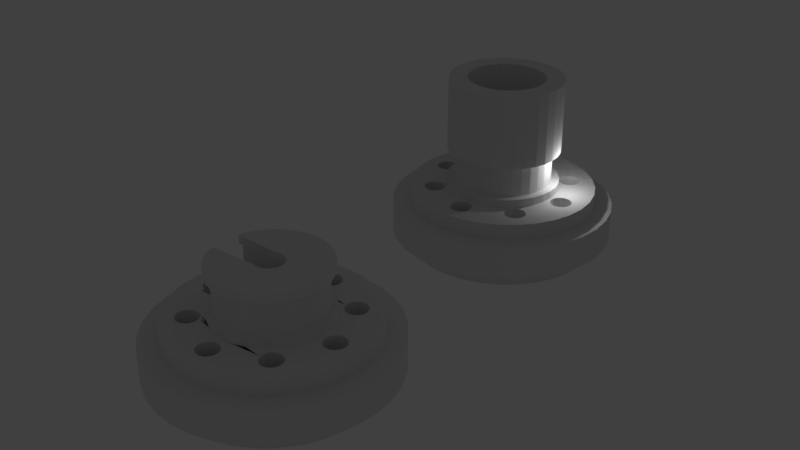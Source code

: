 # Source: back_axis.blend  (saved by Blender 2.79.0; exported with 4.5.12 LTS)
import bpy
from mathutils import Matrix  # noqa: F401  (used for matrix-valued properties, if any)

bpy.ops.wm.read_factory_settings(use_empty=True)
scene = bpy.context.scene
scene.name = 'Scene'

# ---- collections
col_collection_1 = bpy.data.collections.new('Collection 1'); scene.collection.children.link(col_collection_1)
col_collection_10 = bpy.data.collections.new('Collection 10'); scene.collection.children.link(col_collection_10)
col_collection_10.hide_render = True
col_collection_10.hide_viewport = True

# ---- world
world_world = bpy.data.worlds.new('World'); scene.world = world_world
world_world.color = (0.05088, 0.05088, 0.05088)
world_world.use_sun_shadow = False
world_world.sun_shadow_jitter_overblur = 0.0
world_world.cycles.sampling_method = 'MANUAL'

# ---- lights
light_lamp = bpy.data.lights.new('Lamp', 'POINT')
light_lamp.transmission_factor = 0.0
light_lamp.cutoff_distance = 30.0
light_lamp.energy = 100.0
light_lamp.shadow_buffer_clip_start = 1.001
light_lamp.shadow_soft_size = 0.1
light_lamp.shadow_maximum_resolution = 0.006
light_lamp.use_absolute_resolution = True

# ---- meshes
me_cylinder = bpy.data.meshes.new('Cylinder')
me_cylinder.from_pydata([(0.9071, -0.6061, 0.8571), (0.9071, -0.6061, 0.2857), (0.0, 1.091, 0.2857), (0.0, 1.091, 0.8571), (-0.2128, 1.07, 0.2857), (-0.2128, 1.07, 0.8571), (-0.4175, 1.008, 0.2857), (-0.4175, 1.008, 0.8571), (-1.008, -0.4175, 0.8571), (-1.008, -0.4175, 0.2857), (-0.9071, -0.6061, 0.8571), (-0.9071, -0.6061, 0.2857), (-0.7714, -0.7714, 0.8571), (-0.7714, -0.7714, 0.2857), (-0.2128, -1.07, 0.8571), (-0.2128, -1.07, 0.2857), (-3.555e-07, -1.091, 0.8571), (-3.555e-07, -1.091, 0.2857), (-0.4175, -1.008, 0.8571), (-0.4175, -1.008, 0.2857), (1.07, 0.2128, 0.2857), (1.07, 0.2128, 0.8571), (0.6061, 0.9071, 0.2857), (0.6061, 0.9071, 0.8571), (1.091, 8.236e-08, 0.8571), (1.091, 8.236e-08, 0.2857), (1.008, 0.4175, 0.2857), (1.008, 0.4175, 0.8571), (0.2128, -1.07, 0.2857), (0.2128, -1.07, 0.8571), (-0.7714, 0.7714, 0.2857), (-0.7714, 0.7714, 0.8571), (-0.6061, 0.9071, 0.2857), (-0.6061, 0.9071, 0.8571), (-0.9071, 0.6061, 0.2857), (-0.9071, 0.6061, 0.8571), (1.07, -0.2128, 0.8571), (1.07, -0.2128, 0.2857), (0.6061, -0.9071, 0.2857), (0.6061, -0.9071, 0.8571), (0.7714, -0.7714, 0.8571), (0.7714, -0.7714, 0.2857), (1.008, -0.4175, 0.8571), (1.008, -0.4175, 0.2857), (-0.6061, -0.9071, 0.8571), (-0.6061, -0.9071, 0.2857), (0.7714, 0.7714, 0.2857), (0.7714, 0.7714, 0.8571), (0.4175, -1.008, 0.2857), (0.4175, -1.008, 0.8571), (0.9071, 0.6061, 0.2857), (0.9071, 0.6061, 0.8571), (-1.008, 0.4175, 0.2857), (-1.008, 0.4175, 0.8571), (0.4175, 1.008, 0.2857), (0.4175, 1.008, 0.8571), (0.2128, 1.07, 0.2857), (0.2128, 1.07, 0.8571), (-1.603, -0.3145, -0.2155), (-1.603, 0.3145, -0.2155), (-0.1697, -0.254, -0.3571), (-0.1697, 0.254, -0.3571), (0.0, 0.3055, -0.3571), (0.05959, 0.2996, -0.3571), (0.1169, 0.2822, -0.3571), (0.1697, 0.254, -0.3571), (0.216, 0.216, -0.3571), (0.254, 0.1697, -0.3571), (0.2822, 0.1169, -0.3571), (0.2996, 0.05959, -0.3571), (0.3055, 2.306e-08, -0.3571), (0.2996, -0.05959, -0.3571), (0.2822, -0.1169, -0.3571), (0.254, -0.1697, -0.3571), (0.216, -0.216, -0.3571), (0.1697, -0.254, -0.3571), (0.1169, -0.2822, -0.3571), (0.05959, -0.2996, -0.3571), (-9.953e-08, -0.3055, -0.3571), (-0.05959, -0.2996, -0.3571), (-0.1169, -0.2822, -0.3571), (-0.216, -0.216, -0.3571), (-0.254, -0.1697, -0.3571), (-0.2822, -0.1169, -0.3571), (-0.2996, -0.05959, -0.3571), (-0.3055, 2.949e-07, -0.3571), (-0.2996, 0.05959, -0.3571), (-0.2822, 0.1169, -0.3571), (-0.254, 0.1697, -0.3571), (-0.216, 0.216, -0.3571), (-0.1169, 0.2822, -0.3571), (-0.05959, 0.2996, -0.3571), (0.0, 1.2, 1.0), (0.2361, 1.177, 1.0), (0.463, 1.109, 1.0), (0.6722, 0.9978, 1.0), (0.8556, 0.8485, 1.0), (1.006, 0.6667, 1.0), (1.118, 0.4592, 1.0), (1.187, 0.2341, 1.0), (1.21, 1.144e-06, 1.0), (1.187, -0.2341, 1.0), (1.118, -0.4592, 1.0), (1.006, -0.6667, 1.0), (0.8556, -0.8485, 1.0), (0.6722, -0.9978, 1.0), (0.463, -1.109, 1.0), (0.2361, -1.177, 1.0), (-3.943e-07, -1.2, 1.0), (-0.2361, -1.177, 1.0), (-0.463, -1.109, 1.0), (-0.6722, -0.9978, 1.0), (-0.8556, -0.8485, 1.0), (-1.006, -0.6667, 1.0), (-1.118, -0.4592, 1.0), (-1.118, 0.4592, 1.0), (-1.006, 0.6667, 1.0), (-0.8556, 0.8485, 1.0), (-0.6722, 0.9978, 1.0), (-0.463, 1.109, 1.0), (-0.2361, 1.177, 1.0), (0.0, 2.491, -0.7143), (0.0, 2.491, -0.1429), (0.486, 2.443, -0.7143), (0.486, 2.443, -0.1429), (0.9532, 2.301, -0.7143), (0.9532, 2.301, -0.1429), (1.384, 2.071, -0.7143), (1.384, 2.071, -0.1429), (1.761, 1.761, -0.7143), (1.761, 1.761, -0.1429), (2.071, 1.384, -0.7143), (2.071, 1.384, -0.1429), (2.301, 0.9532, -0.7143), (2.301, 0.9532, -0.1429), (2.443, 0.486, -0.7143), (2.443, 0.486, -0.1429), (2.491, 1.881e-07, -0.7143), (2.491, 1.881e-07, -0.1429), (2.443, -0.486, -0.7143), (2.443, -0.486, -0.1429), (2.301, -0.9532, -0.7143), (2.301, -0.9532, -0.1429), (2.071, -1.384, -0.7143), (2.071, -1.384, -0.1429), (1.761, -1.761, -0.7143), (1.761, -1.761, -0.1429), (1.384, -2.071, -0.7143), (1.384, -2.071, -0.1429), (0.9532, -2.301, -0.7143), (0.9532, -2.301, -0.1429), (0.486, -2.443, -0.7143), (0.486, -2.443, -0.1429), (-8.116e-07, -2.491, -0.7143), (-8.116e-07, -2.491, -0.1429), (-0.486, -2.443, -0.7143), (-0.486, -2.443, -0.1429), (-0.9532, -2.301, -0.7143), (-0.9532, -2.301, -0.1429), (-1.384, -2.071, -0.7143), (-1.384, -2.071, -0.1429), (-1.761, -1.761, -0.7143), (-1.761, -1.761, -0.1429), (-2.071, -1.384, -0.7143), (-2.071, -1.384, -0.1429), (-2.301, -0.9532, -0.7143), (-2.301, -0.9532, -0.1429), (-2.443, -0.486, -0.7143), (-2.443, -0.486, -0.1429), (-2.491, 2.405e-06, -0.7143), (-2.491, 2.405e-06, -0.1429), (-2.443, 0.486, -0.7143), (-2.443, 0.486, -0.1429), (-2.301, 0.9532, -0.7143), (-2.301, 0.9532, -0.1429), (-2.071, 1.384, -0.7143), (-2.071, 1.384, -0.1429), (-1.761, 1.761, -0.7143), (-1.761, 1.761, -0.1429), (-1.384, 2.071, -0.7143), (-1.384, 2.071, -0.1429), (-0.9532, 2.301, -0.7143), (-0.9532, 2.301, -0.1429), (-0.4859, 2.443, -0.7143), (-0.4859, 2.443, -0.1429), (0.0, 2.091, -1.0), (0.0, 2.091, 0.1429), (0.4079, 2.051, -1.0), (0.4079, 2.051, 0.1429), (0.8002, 1.932, -1.0), (0.8002, 1.932, 0.1429), (1.162, 1.739, -1.0), (1.162, 1.739, 0.1429), (1.478, 1.478, -1.0), (1.478, 1.478, 0.1429), (1.739, 1.162, -1.0), (1.739, 1.162, 0.1429), (1.932, 0.8002, -1.0), (1.932, 0.8002, 0.1429), (2.051, 0.4079, -1.0), (2.051, 0.4079, 0.1429), (2.091, 1.579e-07, -1.0), (2.091, 1.579e-07, 0.1429), (2.051, -0.4079, -1.0), (2.051, -0.4079, 0.1429), (1.932, -0.8002, -1.0), (1.932, -0.8002, 0.1429), (1.739, -1.162, -1.0), (1.739, -1.162, 0.1429), (1.478, -1.478, -1.0), (1.478, -1.478, 0.1429), (1.162, -1.739, -1.0), (1.162, -1.739, 0.1429), (0.8002, -1.932, -1.0), (0.8002, -1.932, 0.1429), (0.4079, -2.051, -1.0), (0.4079, -2.051, 0.1429), (-6.813e-07, -2.091, -1.0), (-6.813e-07, -2.091, 0.1429), (-0.4079, -2.051, -1.0), (-0.4079, -2.051, 0.1429), (-0.8002, -1.932, -1.0), (-0.8002, -1.932, 0.1429), (-1.162, -1.739, -1.0), (-1.162, -1.739, 0.1429), (-1.478, -1.478, -1.0), (-1.478, -1.478, 0.1429), (-1.739, -1.162, -1.0), (-1.739, -1.162, 0.1429), (-1.932, -0.8002, -1.0), (-1.932, -0.8002, 0.1429), (-2.051, -0.4079, -1.0), (-2.051, -0.4079, 0.1429), (-2.091, 2.019e-06, -1.0), (-2.091, 2.019e-06, 0.1429), (-2.051, 0.4079, -1.0), (-2.051, 0.4079, 0.1429), (-1.932, 0.8002, -1.0), (-1.932, 0.8002, 0.1429), (-1.739, 1.162, -1.0), (-1.739, 1.162, 0.1429), (-1.478, 1.478, -1.0), (-1.478, 1.478, 0.1429), (-1.162, 1.739, -1.0), (-1.162, 1.739, 0.1429), (-0.8002, 1.932, -1.0), (-0.8002, 1.932, 0.1429), (-0.4079, 2.051, -1.0), (-0.4079, 2.051, 0.1429), (2.091, 1.579e-07, -0.7143), (2.051, 0.4079, -0.7143), (-2.051, -0.4079, -0.7143), (-1.932, -0.8002, -0.7143), (0.8002, -1.932, -0.7143), (0.4079, -2.051, -0.7143), (-6.813e-07, -2.091, -0.7143), (2.051, -0.4079, -0.7143), (1.932, -0.8002, -0.7143), (1.739, -1.162, -0.7143), (1.478, -1.478, -0.7143), (1.162, -1.739, -0.7143), (1.478, -1.478, -0.1429), (0.8002, -1.932, -0.1429), (0.4079, -2.051, -0.1429), (-6.813e-07, -2.091, -0.1429), (1.162, -1.739, -0.1429), (-0.4079, -2.051, -0.7143), (-0.8002, -1.932, -0.7143), (-1.162, -1.739, -0.7143), (-1.739, -1.162, -0.7143), (-1.478, -1.478, -0.7143), (-1.932, 0.8002, -0.1429), (-2.051, 0.4079, -0.1429), (1.932, -0.8002, -0.1429), (1.739, -1.162, -0.1429), (-0.4079, -2.051, -0.1429), (-0.8002, -1.932, -0.1429), (-1.162, -1.739, -0.1429), (-2.091, 2.019e-06, -0.1429), (-2.051, -0.4079, -0.1429), (-1.932, -0.8002, -0.1429), (-1.478, -1.478, -0.1429), (-1.739, -1.162, -0.1429), (2.051, 0.4079, -0.1429), (1.932, 0.8002, -0.1429), (1.478, 1.478, -0.1429), (1.739, 1.162, -0.1429), (2.091, 1.579e-07, -0.1429), (0.4079, 2.051, -0.1429), (0.8002, 1.932, -0.1429), (1.162, 1.739, -0.1429), (-1.739, 1.162, -0.1429), (2.051, -0.4079, -0.1429), (0.0, 2.091, -0.1429), (-0.8002, 1.932, -0.1429), (-1.162, 1.739, -0.1429), (-1.478, 1.478, -0.1429), (-0.4079, 2.051, -0.7143), (0.0, 2.091, -0.7143), (-0.8002, 1.932, -0.7143), (1.932, 0.8002, -0.7143), (-2.091, 2.019e-06, -0.7143), (-0.4079, 2.051, -0.1429), (-1.162, 1.739, -0.7143), (-1.739, 1.162, -0.7143), (-1.932, 0.8002, -0.7143), (-2.051, 0.4079, -0.7143), (0.4079, 2.051, -0.7143), (0.8002, 1.932, -0.7143), (1.162, 1.739, -0.7143), (1.478, 1.478, -0.7143), (1.739, 1.162, -0.7143), (-1.478, 1.478, -0.7143), (1.187, -0.2341, 0.1429), (1.21, 1.144e-06, 0.1429), (1.187, 0.2341, 0.1429), (1.118, -0.4592, 0.1429), (1.006, -0.6667, 0.1429), (0.8556, -0.8485, 0.1429), (0.6722, -0.9978, 0.1429), (0.2361, -1.177, 0.1429), (0.463, -1.109, 0.1429), (-3.943e-07, -1.2, 0.1429), (-0.2361, -1.177, 0.1429), (-0.6722, -0.9978, 0.1429), (-0.463, -1.109, 0.1429), (-1.118, -0.4592, 0.1429), (-1.006, -0.6667, 0.1429), (-0.8556, -0.8485, 0.1429), (1.118, 0.4592, 0.1429), (1.006, 0.6667, 0.1429), (-1.118, 0.4592, 0.1429), (0.8556, 0.8485, 0.1429), (-1.006, 0.6667, 0.1429), (-0.8556, 0.8485, 0.1429), (0.6722, 0.9978, 0.1429), (0.463, 1.109, 0.1429), (-0.6722, 0.9978, 0.1429), (0.2361, 1.177, 0.1429), (-0.463, 1.109, 0.1429), (-0.2361, 1.177, 0.1429), (0.0, 1.2, 0.1429), (0.254, -0.1697, 1.0), (0.0, 0.3055, 1.0), (-0.05959, 0.2996, 1.0), (-0.1377, 0.2874, 1.0), (-0.05959, -0.2996, 1.0), (-9.953e-08, -0.3055, 1.0), (-0.1377, -0.2874, 1.0), (0.2996, 0.05959, 1.0), (0.1697, 0.254, 1.0), (0.3055, 2.306e-08, 1.0), (0.2822, 0.1169, 1.0), (0.05959, -0.2996, 1.0), (0.2996, -0.05959, 1.0), (0.1697, -0.254, 1.0), (0.216, -0.216, 1.0), (0.2822, -0.1169, 1.0), (0.216, 0.216, 1.0), (0.1169, -0.2822, 1.0), (0.254, 0.1697, 1.0), (0.1169, 0.2822, 1.0), (0.05959, 0.2996, 1.0), (1.76, -0.1313, -1.0), (1.76, -0.1313, 0.1429), (1.564, 0.2364, 0.1429), (1.564, 0.2364, -1.0), (1.518, 0.2318, 0.1429), (1.518, 0.2318, -1.0), (1.473, 0.2184, 0.1429), (1.473, 0.2184, -1.0), (1.345, -0.09045, -1.0), (1.345, -0.09045, 0.1429), (1.367, -0.1313, -1.0), (1.367, -0.1313, 0.1429), (1.332, -0.04611, -1.0), (1.332, -0.04611, 0.1429), (1.397, -0.1671, -1.0), (1.397, -0.1671, 0.1429), (1.518, -0.2318, -1.0), (1.518, -0.2318, 0.1429), (1.564, -0.2364, -1.0), (1.564, -0.2364, 0.1429), (1.473, -0.2184, -1.0), (1.473, -0.2184, 0.1429), (1.795, 0.04611, -1.0), (1.795, 0.04611, 0.1429), (1.695, 0.1965, 0.1429), (1.695, 0.1965, -1.0), (1.8, 1.784e-08, -1.0), (1.8, 1.784e-08, 0.1429), (1.782, 0.09045, 0.1429), (1.782, 0.09045, -1.0), (1.61, -0.2318, -1.0), (1.61, -0.2318, 0.1429), (1.397, 0.1671, 0.1429), (1.397, 0.1671, -1.0), (1.432, 0.1965, 0.1429), (1.432, 0.1965, -1.0), (1.367, 0.1313, 0.1429), (1.367, 0.1313, -1.0), (1.795, -0.04611, -1.0), (1.795, -0.04611, 0.1429), (1.695, -0.1965, -1.0), (1.695, -0.1965, 0.1429), (1.731, -0.1671, -1.0), (1.731, -0.1671, 0.1429), (1.782, -0.09045, -1.0), (1.782, -0.09045, 0.1429), (1.327, 2.282e-07, -1.0), (1.327, 2.282e-07, 0.1429), (1.432, -0.1965, -1.0), (1.432, -0.1965, 0.1429), (1.332, 0.04611, -1.0), (1.332, 0.04611, 0.1429), (1.731, 0.1671, 0.1429), (1.731, 0.1671, -1.0), (1.654, -0.2184, -1.0), (1.654, -0.2184, 0.1429), (1.76, 0.1313, 0.1429), (1.76, 0.1313, -1.0), (1.345, 0.09045, -1.0), (1.345, 0.09045, 0.1429), (1.654, 0.2184, 0.1429), (1.654, 0.2184, -1.0), (1.61, 0.2318, 0.1429), (1.61, 0.2318, -1.0), (0.1965, -1.695, -1.0), (0.1965, -1.695, 0.1429), (0.0, -1.327, -1.0), (0.0, -1.327, 0.1429), (-0.04611, -1.332, -1.0), (-0.04611, -1.332, 0.1429), (-0.09045, -1.345, -1.0), (-0.09045, -1.345, 0.1429), (-0.2184, -1.654, -1.0), (-0.2184, -1.654, 0.1429), (-0.1965, -1.695, -1.0), (-0.1965, -1.695, 0.1429), (-0.2318, -1.61, -1.0), (-0.2318, -1.61, 0.1429), (-0.1671, -1.731, -1.0), (-0.1671, -1.731, 0.1429), (-0.04611, -1.795, -1.0), (-0.04611, -1.795, 0.1429), (-7.702e-08, -1.8, -1.0), (-7.702e-08, -1.8, 0.1429), (-0.09045, -1.782, -1.0), (-0.09045, -1.782, 0.1429), (0.2318, -1.518, -1.0), (0.2318, -1.518, 0.1429), (0.1313, -1.367, -1.0), (0.1313, -1.367, 0.1429), (0.2364, -1.564, -1.0), (0.2364, -1.564, 0.1429), (0.2184, -1.473, -1.0), (0.2184, -1.473, 0.1429), (0.04611, -1.795, -1.0), (0.04611, -1.795, 0.1429), (-0.1671, -1.397, -1.0), (-0.1671, -1.397, 0.1429), (-0.1313, -1.367, -1.0), (-0.1313, -1.367, 0.1429), (-0.1965, -1.432, -1.0), (-0.1965, -1.432, 0.1429), (0.2318, -1.61, -1.0), (0.2318, -1.61, 0.1429), (0.1313, -1.76, -1.0), (0.1313, -1.76, 0.1429), (0.1671, -1.731, -1.0), (0.1671, -1.731, 0.1429), (0.2184, -1.654, -1.0), (0.2184, -1.654, 0.1429), (-0.2364, -1.564, -1.0), (-0.2364, -1.564, 0.1429), (-0.1313, -1.76, -1.0), (-0.1313, -1.76, 0.1429), (-0.2318, -1.518, -1.0), (-0.2318, -1.518, 0.1429), (0.1671, -1.397, -1.0), (0.1671, -1.397, 0.1429), (0.09045, -1.782, -1.0), (0.09045, -1.782, 0.1429), (0.1965, -1.432, -1.0), (0.1965, -1.432, 0.1429), (-0.2184, -1.473, -1.0), (-0.2184, -1.473, 0.1429), (0.09045, -1.345, -1.0), (0.09045, -1.345, 0.1429), (0.04611, -1.332, -1.0), (0.04611, -1.332, 0.1429), (-1.367, -0.1313, -1.0), (-1.564, 0.2364, -1.0), (-1.61, 0.2318, -1.0), (-1.61, 0.2318, 0.1429), (-1.654, 0.2184, -1.0), (-1.654, 0.2184, 0.1429), (-1.782, -0.09045, -1.0), (-1.782, -0.09045, 0.1429), (-1.76, -0.1313, -1.0), (-1.76, -0.1313, 0.1429), (-1.795, -0.04611, -1.0), (-1.795, -0.04611, 0.1429), (-1.731, -0.1671, -1.0), (-1.731, -0.1671, 0.1429), (-1.61, -0.2318, -1.0), (-1.61, -0.2318, 0.1429), (-1.564, -0.2364, -1.0), (-1.654, -0.2184, -1.0), (-1.654, -0.2184, 0.1429), (-1.332, 0.04611, -1.0), (-1.432, 0.1965, -1.0), (-1.327, 1.784e-08, -1.0), (-1.345, 0.09045, -1.0), (-1.518, -0.2318, -1.0), (-1.731, 0.1671, -1.0), (-1.731, 0.1671, 0.1429), (-1.695, 0.1965, -1.0), (-1.695, 0.1965, 0.1429), (-1.76, 0.1313, -1.0), (-1.76, 0.1313, 0.1429), (-1.332, -0.04611, -1.0), (-1.432, -0.1965, -1.0), (-1.397, -0.1671, -1.0), (-1.345, -0.09045, -1.0), (-1.8, 2.282e-07, -1.0), (-1.8, 2.282e-07, 0.1429), (-1.695, -0.1965, -1.0), (-1.695, -0.1965, 0.1429), (-1.795, 0.04611, -1.0), (-1.795, 0.04611, 0.1429), (-1.397, 0.1671, -1.0), (-1.473, -0.2184, -1.0), (-1.367, 0.1313, -1.0), (-1.782, 0.09045, -1.0), (-1.782, 0.09045, 0.1429), (-1.473, 0.2184, -1.0), (-1.518, 0.2318, -1.0), (0.1965, 1.432, -1.0), (0.1965, 1.432, 0.1429), (0.0, 1.8, -1.0), (0.0, 1.8, 0.1429), (-0.04611, 1.795, -1.0), (-0.04611, 1.795, 0.1429), (-0.09045, 1.782, -1.0), (-0.09045, 1.782, 0.1429), (-0.2184, 1.473, -1.0), (-0.2184, 1.473, 0.1429), (-0.1965, 1.432, -1.0), (-0.1965, 1.432, 0.1429), (-0.2318, 1.518, -1.0), (-0.2318, 1.518, 0.1429), (-0.1671, 1.397, -1.0), (-0.1671, 1.397, 0.1429), (-0.04611, 1.332, -1.0), (-0.04611, 1.332, 0.1429), (-7.702e-08, 1.327, -1.0), (-7.702e-08, 1.327, 0.1429), (-0.09045, 1.345, -1.0), (-0.09045, 1.345, 0.1429), (0.2318, 1.61, -1.0), (0.2318, 1.61, 0.1429), (0.1313, 1.76, -1.0), (0.1313, 1.76, 0.1429), (0.2364, 1.564, -1.0), (0.2364, 1.564, 0.1429), (0.2184, 1.654, -1.0), (0.2184, 1.654, 0.1429), (0.04611, 1.332, -1.0), (0.04611, 1.332, 0.1429), (-0.1671, 1.731, -1.0), (-0.1671, 1.731, 0.1429), (-0.1313, 1.76, -1.0), (-0.1313, 1.76, 0.1429), (-0.1965, 1.695, -1.0), (-0.1965, 1.695, 0.1429), (0.2318, 1.518, -1.0), (0.2318, 1.518, 0.1429), (0.1313, 1.367, -1.0), (0.1313, 1.367, 0.1429), (0.1671, 1.397, -1.0), (0.1671, 1.397, 0.1429), (0.2184, 1.473, -1.0), (0.2184, 1.473, 0.1429), (-0.2364, 1.564, -1.0), (-0.2364, 1.564, 0.1429), (-0.1313, 1.367, -1.0), (-0.1313, 1.367, 0.1429), (-0.2318, 1.61, -1.0), (-0.2318, 1.61, 0.1429), (0.1671, 1.731, -1.0), (0.1671, 1.731, 0.1429), (0.09045, 1.345, -1.0), (0.09045, 1.345, 0.1429), (0.1965, 1.695, -1.0), (0.1965, 1.695, 0.1429), (-0.2184, 1.654, -1.0), (-0.2184, 1.654, 0.1429), (0.09045, 1.782, -1.0), (0.09045, 1.782, 0.1429), (0.04611, 1.795, -1.0), (0.04611, 1.795, 0.1429), (1.287, 0.9596, -1.0), (1.287, 0.9596, 0.1429), (1.091, 1.327, 0.1429), (1.091, 1.327, -1.0), (1.045, 1.323, 0.1429), (1.045, 1.323, -1.0), (1.0, 1.309, 0.1429), (1.0, 1.309, -1.0), (0.8725, 1.0, -1.0), (0.8725, 1.0, 0.1429), (0.8944, 0.9596, -1.0), (0.8944, 0.9596, 0.1429), (0.8591, 1.045, 0.1429), (0.8591, 1.045, -1.0), (0.9238, 0.9238, 0.1429), (0.9238, 0.9238, -1.0), (1.045, 0.8591, 0.1429), (1.045, 0.8591, -1.0), (1.091, 0.8545, -1.0), (1.091, 0.8545, 0.1429), (1.0, 0.8725, 0.1429), (1.0, 0.8725, -1.0), (1.323, 1.137, 0.1429), (1.323, 1.137, -1.0), (1.222, 1.287, -1.0), (1.222, 1.287, 0.1429), (1.327, 1.091, 0.1429), (1.327, 1.091, -1.0), (1.309, 1.181, 0.1429), (1.309, 1.181, -1.0), (1.137, 0.8591, -1.0), (1.137, 0.8591, 0.1429), (0.9238, 1.258, 0.1429), (0.9238, 1.258, -1.0), (0.9596, 1.287, 0.1429), (0.9596, 1.287, -1.0), (0.8944, 1.222, 0.1429), (0.8944, 1.222, -1.0), (1.323, 1.045, 0.1429), (1.323, 1.045, -1.0), (1.222, 0.8944, -1.0), (1.222, 0.8944, 0.1429), (1.258, 0.9238, -1.0), (1.258, 0.9238, 0.1429), (1.309, 1.0, 0.1429), (1.309, 1.0, -1.0), (0.8545, 1.091, 0.1429), (0.8545, 1.091, -1.0), (0.9596, 0.8944, 0.1429), (0.9596, 0.8944, -1.0), (0.8591, 1.137, 0.1429), (0.8591, 1.137, -1.0), (1.258, 1.258, 0.1429), (1.258, 1.258, -1.0), (1.181, 0.8725, -1.0), (1.181, 0.8725, 0.1429), (1.287, 1.222, 0.1429), (1.287, 1.222, -1.0), (0.8725, 1.181, 0.1429), (0.8725, 1.181, -1.0), (1.181, 1.309, 0.1429), (1.181, 1.309, -1.0), (1.137, 1.323, 0.1429), (1.137, 1.323, -1.0), (-0.8944, 0.9596, -1.0), (-0.8944, 0.9596, 0.1429), (-1.091, 1.327, 0.1429), (-1.091, 1.327, -1.0), (-1.137, 1.323, 0.1429), (-1.137, 1.323, -1.0), (-1.181, 1.309, 0.1429), (-1.181, 1.309, -1.0), (-1.309, 1.0, -1.0), (-1.309, 1.0, 0.1429), (-1.287, 0.9596, -1.0), (-1.287, 0.9596, 0.1429), (-1.323, 1.045, -1.0), (-1.323, 1.045, 0.1429), (-1.258, 0.9238, -1.0), (-1.258, 0.9238, 0.1429), (-1.137, 0.8591, -1.0), (-1.137, 0.8591, 0.1429), (-1.091, 0.8545, -1.0), (-1.091, 0.8545, 0.1429), (-1.181, 0.8725, -1.0), (-1.181, 0.8725, 0.1429), (-0.8591, 1.137, 0.1429), (-0.8591, 1.137, -1.0), (-0.8593, 1.138, 0.1429), (-0.8593, 1.138, -1.0), (-0.9596, 1.287, 0.1429), (-0.9596, 1.287, -1.0), (-0.8545, 1.091, 0.1429), (-0.8545, 1.091, -1.0), (-0.8725, 1.181, 0.1429), (-0.8725, 1.181, -1.0), (-1.045, 0.8591, -1.0), (-1.045, 0.8591, 0.1429), (-1.258, 1.258, 0.1429), (-1.258, 1.258, -1.0), (-1.222, 1.287, 0.1429), (-1.222, 1.287, -1.0), (-1.287, 1.222, -1.0), (-1.287, 1.222, 0.1429), (-0.8591, 1.045, -1.0), (-0.8591, 1.045, 0.1429), (-0.9596, 0.8944, -1.0), (-0.9596, 0.8944, 0.1429), (-0.9238, 0.9238, -1.0), (-0.9238, 0.9238, 0.1429), (-0.8725, 1.0, -1.0), (-0.8725, 1.0, 0.1429), (-1.327, 1.091, -1.0), (-1.327, 1.091, 0.1429), (-1.222, 0.8944, -1.0), (-1.222, 0.8944, 0.1429), (-1.323, 1.137, 0.1429), (-1.323, 1.137, -1.0), (-0.9238, 1.258, 0.1429), (-0.9238, 1.258, -1.0), (-1.0, 0.8725, -1.0), (-1.0, 0.8725, 0.1429), (-0.8944, 1.222, 0.1429), (-0.8944, 1.222, -1.0), (-1.309, 1.181, 0.1429), (-1.309, 1.181, -1.0), (-1.0, 1.309, 0.1429), (-1.0, 1.309, -1.0), (-1.319, 1.15, 0.1429), (-1.045, 1.323, 0.1429), (-1.045, 1.323, -1.0), (-1.319, 1.15, -1.0), (-0.8944, -1.222, -1.0), (-0.8944, -1.222, 0.1429), (-1.091, -0.8545, -1.0), (-1.091, -0.8545, 0.1429), (-1.137, -0.8591, -1.0), (-1.137, -0.8591, 0.1429), (-1.181, -0.8725, -1.0), (-1.181, -0.8725, 0.1429), (-1.309, -1.181, -1.0), (-1.309, -1.181, 0.1429), (-1.287, -1.222, -1.0), (-1.287, -1.222, 0.1429), (-1.323, -1.137, -1.0), (-1.323, -1.137, 0.1429), (-1.258, -1.258, -1.0), (-1.258, -1.258, 0.1429), (-1.137, -1.323, -1.0), (-1.137, -1.323, 0.1429), (-1.091, -1.327, -1.0), (-1.091, -1.327, 0.1429), (-1.181, -1.309, -1.0), (-1.181, -1.309, 0.1429), (-0.8591, -1.045, -1.0), (-0.8591, -1.045, 0.1429), (-0.9596, -0.8944, -1.0), (-0.9596, -0.8944, 0.1429), (-0.8545, -1.091, -1.0), (-0.8545, -1.091, 0.1429), (-0.8725, -1.0, -1.0), (-0.8725, -1.0, 0.1429), (-1.045, -1.323, -1.0), (-1.045, -1.323, 0.1429), (-1.258, -0.9238, -1.0), (-1.258, -0.9238, 0.1429), (-1.222, -0.8944, -1.0), (-1.222, -0.8944, 0.1429), (-1.287, -0.9596, -1.0), (-1.287, -0.9596, 0.1429), (-0.8591, -1.137, -1.0), (-0.8591, -1.137, 0.1429), (-0.9596, -1.287, -1.0), (-0.9596, -1.287, 0.1429), (-0.9238, -1.258, -1.0), (-0.9238, -1.258, 0.1429), (-0.8725, -1.181, -1.0), (-0.8725, -1.181, 0.1429), (-1.327, -1.091, -1.0), (-1.327, -1.091, 0.1429), (-1.222, -1.287, -1.0), (-1.222, -1.287, 0.1429), (-1.323, -1.045, -1.0), (-1.323, -1.045, 0.1429), (-0.9238, -0.9238, -1.0), (-0.9238, -0.9238, 0.1429), (-1.0, -1.309, -1.0), (-1.0, -1.309, 0.1429), (-0.8944, -0.9596, -1.0), (-0.8944, -0.9596, 0.1429), (-1.309, -1.0, -1.0), (-1.309, -1.0, 0.1429), (-1.0, -0.8725, -1.0), (-1.0, -0.8725, 0.1429), (-1.045, -0.8591, -1.0), (-1.045, -0.8591, 0.1429), (1.287, -1.222, 0.1429), (1.287, -1.222, -1.0), (1.091, -0.8545, -1.0), (1.091, -0.8545, 0.1429), (1.045, -0.8591, -1.0), (1.045, -0.8591, 0.1429), (1.0, -0.8725, -1.0), (1.0, -0.8725, 0.1429), (0.8725, -1.181, 0.1429), (0.8725, -1.181, -1.0), (0.8944, -1.222, 0.1429), (0.8944, -1.222, -1.0), (0.8591, -1.137, -1.0), (0.8593, -1.138, -1.0), (0.8593, -1.138, 0.1429), (0.8591, -1.137, 0.1429), (0.9238, -1.258, -1.0), (0.9238, -1.258, 0.1429), (1.045, -1.323, 0.1429), (1.045, -1.323, -1.0), (1.091, -1.327, 0.1429), (1.091, -1.327, -1.0), (1.0, -1.309, 0.1429), (1.0, -1.309, -1.0), (1.323, -1.045, -1.0), (1.323, -1.045, 0.1429), (1.222, -0.8944, -1.0), (1.222, -0.8944, 0.1429), (1.327, -1.091, -1.0), (1.327, -1.091, 0.1429), (1.309, -1.0, -1.0), (1.309, -1.0, 0.1429), (1.137, -1.323, 0.1429), (1.137, -1.323, -1.0), (0.9238, -0.9238, -1.0), (0.9238, -0.9238, 0.1429), (0.9596, -0.8944, -1.0), (0.9596, -0.8944, 0.1429), (0.8944, -0.9596, -1.0), (0.8944, -0.9596, 0.1429), (1.323, -1.137, -1.0), (1.319, -1.15, -1.0), (1.323, -1.137, 0.1429), (1.222, -1.287, 0.1429), (1.222, -1.287, -1.0), (1.258, -1.258, 0.1429), (1.258, -1.258, -1.0), (1.309, -1.181, 0.1429), (1.319, -1.15, 0.1429), (1.309, -1.181, -1.0), (0.8545, -1.091, -1.0), (0.8545, -1.091, 0.1429), (0.9596, -1.287, 0.1429), (0.9596, -1.287, -1.0), (0.8591, -1.045, -1.0), (0.8591, -1.045, 0.1429), (1.258, -0.9238, -1.0), (1.258, -0.9238, 0.1429), (1.181, -1.309, 0.1429), (1.181, -1.309, -1.0), (1.287, -0.9596, -1.0), (1.287, -0.9596, 0.1429), (0.8725, -1.0, -1.0), (0.8725, -1.0, 0.1429), (1.181, -0.8725, -1.0), (1.181, -0.8725, 0.1429), (1.137, -0.8591, -1.0), (1.137, -0.8591, 0.1429), (-1.564, 0.2364, -0.2155), (-1.518, 0.2318, -0.2155), (-1.603, 0.2325, -0.2155), (-1.432, 0.1965, -0.2155), (-1.473, 0.2184, -0.2155), (-1.345, 0.09045, -0.2155), (-1.397, 0.1671, -0.2155), (-1.367, 0.1313, -0.2155), (-1.332, 0.04611, -0.2155), (-1.332, -0.04611, -0.2155), (-1.345, -0.09045, -0.2155), (-1.327, 1.784e-08, -0.2155), (-1.367, -0.1313, -0.2155), (-1.397, -0.1671, -0.2155), (-1.432, -0.1965, -0.2155), (-1.473, -0.2184, -0.2155), (-1.564, -0.2364, -0.2155), (-1.603, -0.2325, -0.2155), (-1.518, -0.2318, -0.2155), (-1.143, -0.3133, 1.0), (-1.603, -0.3145, 0.1429), (-1.603, 0.3145, 0.1429), (-1.603, 0.2325, 0.1429), (-1.603, -0.2325, 0.1429), (-1.143, 0.3133, 0.1429), (-1.143, 0.3133, 1.0), (-1.143, -0.3133, 0.1429), (-1.006, 0.6667, 0.8571), (-1.006, 0.6667, 0.2857), (-1.118, 0.4592, 0.8571), (-1.118, 0.4592, 0.2857), (-1.143, 0.3133, 0.2857), (-1.04, 0.3106, 0.2857), (-1.04, 0.3106, 0.8571), (-1.143, 0.3133, 0.8571), (-1.04, -0.3106, 0.8571), (-1.143, -0.3133, 0.8571), (-1.118, -0.4592, 0.8571), (-1.04, -0.3106, 0.2857), (-1.143, -0.3133, 0.2857), (-1.118, -0.4592, 0.2857), (-1.006, -0.6667, 0.8571), (-1.006, -0.6667, 0.2857), (-0.8556, -0.8485, 0.8571), (0.0, 1.2, 0.8571), (-0.2361, 1.177, 0.2857), (0.0, 1.2, 0.2857), (-0.2361, 1.177, 0.8571), (-0.463, 1.109, 0.8571), (-0.463, 1.109, 0.2857), (-0.6722, 0.9978, 0.8571), (-0.6722, 0.9978, 0.2857), (-0.8556, 0.8485, 0.8571), (-0.8556, 0.8485, 0.2857), (-0.6722, -0.9978, 0.2857), (-0.8556, -0.8485, 0.2857), (-0.6722, -0.9978, 0.8571), (-0.2361, -1.177, 0.2857), (-0.2361, -1.177, 0.8571), (-0.463, -1.109, 0.2857), (-3.91e-07, -1.2, 0.8571), (-0.463, -1.109, 0.8571), (-3.91e-07, -1.2, 0.2857), (0.2361, 1.177, 0.8571), (0.2361, 1.177, 0.2857), (0.463, 1.109, 0.2857), (0.463, 1.109, 0.8571), (0.6722, 0.9978, 0.8571), (0.6722, 0.9978, 0.2857), (0.6722, -0.9978, 0.2857), (0.6722, -0.9978, 0.8571), (0.463, -1.109, 0.8571), (0.2361, -1.177, 0.2857), (0.463, -1.109, 0.2857), (0.2361, -1.177, 0.8571), (0.8556, 0.8485, 0.8571), (0.8556, 0.8485, 0.2857), (1.006, 0.6667, 0.2857), (1.006, 0.6667, 0.8571), (1.006, -0.6667, 0.8571), (1.006, -0.6667, 0.2857), (0.8556, -0.8485, 0.2857), (0.8556, -0.8485, 0.8571), (1.118, 0.4592, 0.2857), (1.118, 0.4592, 0.8571), (1.187, 0.2341, 0.2857), (1.118, -0.4592, 0.2857), (1.118, -0.4592, 0.8571), (1.187, 0.2341, 0.8571), (1.21, 9.135e-08, 0.8571), (1.187, -0.2341, 0.2857), (1.187, -0.2341, 0.8571), (1.21, 9.135e-08, 0.2857)], [], [(37, 25, 24, 36), (41, 1, 0, 40), (1, 43, 42, 0), (20, 26, 27, 21), (25, 20, 21, 24), (50, 46, 47, 51), (2, 4, 5, 3), (15, 17, 16, 14), (34, 52, 53, 35), (17, 28, 29, 16), (4, 6, 7, 5), (46, 22, 23, 47), (45, 19, 18, 44), (22, 54, 55, 23), (38, 41, 40, 39), (32, 30, 31, 33), (52, 898, 899, 53), (48, 38, 39, 49), (13, 45, 44, 12), (9, 11, 10, 8), (56, 2, 3, 57), (26, 50, 51, 27), (43, 37, 36, 42), (19, 15, 14, 18), (6, 32, 33, 7), (54, 56, 57, 55), (28, 48, 49, 29), (30, 34, 35, 31), (11, 13, 12, 10), (58, 883, 889, 886), (59, 61, 345, 891, 900, 899, 898, 897, 890, 887), (60, 58, 886, 892, 905, 904, 901, 902, 885, 348), (59, 868, 866, 867, 870, 869, 872, 873, 871, 874, 877, 875, 876, 878, 879, 880, 881, 884, 882, 883, 58, 60, 81, 82, 83, 84, 85, 86, 87, 88, 89, 61), (62, 63, 362, 343), (63, 64, 361, 362), (64, 65, 350, 361), (65, 66, 358, 350), (66, 67, 360, 358), (67, 68, 352, 360), (68, 69, 349, 352), (69, 70, 351, 349), (70, 71, 354, 351), (71, 72, 357, 354), (72, 73, 342, 357), (73, 74, 356, 342), (74, 75, 355, 356), (75, 76, 359, 355), (76, 77, 353, 359), (77, 78, 347, 353), (78, 79, 346, 347), (79, 80, 348, 346), (61, 90, 345), (90, 91, 344, 345), (91, 62, 343, 344), (62, 91, 90, 61, 89, 88, 87, 86, 85, 84, 83, 82, 81, 60, 80, 79, 78, 77, 76, 75, 74, 73, 72, 71, 70, 69, 68, 67, 66, 65, 64, 63), (121, 122, 124, 123), (123, 124, 126, 125), (125, 126, 128, 127), (127, 128, 130, 129), (129, 130, 132, 131), (131, 132, 134, 133), (133, 134, 136, 135), (135, 136, 138, 137), (137, 138, 140, 139), (139, 140, 142, 141), (141, 142, 144, 143), (143, 144, 146, 145), (145, 146, 148, 147), (147, 148, 150, 149), (149, 150, 152, 151), (151, 152, 154, 153), (153, 154, 156, 155), (155, 156, 158, 157), (157, 158, 160, 159), (159, 160, 162, 161), (161, 162, 164, 163), (163, 164, 166, 165), (165, 166, 168, 167), (167, 168, 170, 169), (169, 170, 172, 171), (171, 172, 174, 173), (173, 174, 176, 175), (175, 176, 178, 177), (177, 178, 180, 179), (179, 180, 182, 181), (124, 122, 184, 182, 180, 178, 176, 174, 172, 170, 278, 272, 271, 291, 296, 295, 294, 302, 293, 288, 289, 290, 285, 286, 284, 283, 287, 138, 136, 134, 132, 130, 128, 126), (181, 182, 184, 183), (183, 184, 122, 121), (121, 123, 125, 127, 129, 131, 133, 135, 137, 249, 250, 300, 311, 310, 309, 308, 307, 298, 297, 299, 303, 312, 304, 305, 306, 301, 169, 171, 173, 175, 177, 179, 181, 183), (298, 187, 185), (307, 189, 187), (308, 191, 189), (309, 193, 191), (310, 195, 193), (311, 197, 195), (300, 199, 197), (199, 249, 201), (249, 203, 201), (203, 257, 205), (257, 207, 205), (258, 209, 207), (259, 211, 209), (260, 213, 211), (253, 215, 213), (254, 217, 215), (255, 219, 217), (266, 221, 219), (267, 223, 221), (268, 225, 223), (270, 227, 225), (269, 229, 227), (252, 231, 229), (251, 233, 231), (301, 235, 233), (306, 237, 235), (305, 239, 237), (239, 312, 241), (312, 243, 241), (303, 245, 243), (307, 308, 189), (299, 247, 245), (297, 185, 247), (277, 224, 226), (302, 294, 246), (281, 226, 228), (268, 270, 225), (306, 305, 237), (308, 309, 191), (259, 260, 211), (260, 253, 213), (309, 310, 193), (203, 256, 257), (258, 259, 209), (310, 311, 195), (311, 300, 197), (269, 252, 229), (199, 250, 249), (257, 258, 207), (249, 256, 203), (298, 307, 187), (288, 293, 186), (303, 299, 245), (266, 267, 221), (300, 250, 199), (267, 268, 223), (305, 304, 239), (254, 255, 217), (252, 251, 231), (299, 297, 247), (262, 265, 212), (270, 269, 227), (239, 304, 312), (253, 254, 215), (312, 303, 243), (251, 301, 233), (255, 266, 219), (301, 306, 235), (297, 298, 185), (288, 186, 188), (262, 212, 214), (169, 301, 251, 252, 269, 270, 268, 267, 266, 255, 254, 253, 260, 259, 258, 257, 256, 249, 137, 139, 141, 143, 145, 147, 149, 151, 153, 155, 157, 159, 161, 163, 165, 167), (302, 246, 248), (281, 228, 282), (277, 226, 281), (294, 244, 246), (279, 234, 278), (282, 230, 280), (296, 244, 295), (291, 242, 296), (274, 210, 261), (272, 238, 271), (280, 232, 279), (278, 236, 272), (138, 287, 292, 273, 274, 261, 265, 262, 263, 264, 275, 276, 277, 281, 282, 280, 279, 278, 170, 168, 166, 164, 162, 160, 158, 156, 154, 152, 150, 148, 146, 144, 142, 140), (288, 190, 289), (285, 196, 286), (263, 218, 264), (271, 240, 291), (262, 216, 263), (283, 202, 287), (275, 222, 276), (274, 206, 208), (285, 192, 194), (302, 186, 293), (261, 212, 265), (284, 200, 283), (276, 224, 277), (286, 198, 284), (273, 204, 206), (264, 220, 275), (287, 204, 292), (289, 192, 290), (294, 295, 244), (279, 232, 234), (282, 228, 230), (296, 242, 244), (291, 240, 242), (274, 208, 210), (272, 236, 238), (280, 230, 232), (278, 234, 236), (288, 188, 190), (285, 194, 196), (263, 216, 218), (271, 238, 240), (262, 214, 216), (283, 200, 202), (275, 220, 222), (274, 273, 206), (285, 290, 192), (302, 248, 186), (261, 210, 212), (284, 198, 200), (276, 222, 224), (286, 196, 198), (273, 292, 204), (264, 218, 220), (287, 202, 204), (289, 190, 192), (185, 187, 189, 191, 564, 560, 566, 594, 590, 562, 598, 600, 540, 542, 544, 572, 570, 574, 596, 588, 584, 243, 245, 247), (188, 186, 248, 246, 244, 585, 589, 597, 575, 571, 573, 545, 543, 541, 601, 599, 563, 591, 595, 567, 561, 565, 192, 190), (313, 314, 958, 956), (318, 317, 946, 947), (317, 316, 952, 946), (202, 390, 402, 408, 364, 406, 404, 418, 394, 382, 380, 384, 412, 378, 374, 372, 376, 410, 314, 313, 316, 317, 318, 319, 321, 320, 322, 323, 325, 324, 328, 327, 326, 892, 886, 889, 506, 509, 528, 504, 500, 498, 502, 526, 234, 232, 230, 228, 781, 785, 793, 771, 767, 769, 741, 739, 737, 797, 795, 759, 787, 791, 763, 757, 761, 812, 813, 849, 853, 861, 837, 833, 835, 805, 803, 801, 865, 863, 825, 855, 859, 829, 823, 827, 840, 846, 208, 206, 204), (315, 329, 949, 951), (314, 315, 951, 958), (330, 332, 942, 943), (341, 340, 911, 912), (323, 322, 928, 923), (333, 331, 896, 894), (322, 320, 938, 928), (340, 339, 915, 911), (332, 335, 934, 942), (324, 325, 925, 920), (335, 336, 931, 934), (319, 318, 947, 935), (337, 334, 919, 917), (331, 890, 897, 896), (321, 319, 935, 939), (328, 324, 920, 921), (326, 327, 908, 906), (338, 341, 912, 930), (329, 330, 943, 949), (316, 313, 956, 952), (325, 323, 923, 925), (339, 337, 917, 915), (336, 338, 930, 931), (320, 321, 939, 938), (334, 333, 894, 919), (327, 328, 921, 908), (100, 351, 354, 357, 342, 356, 355, 359, 353, 347, 346, 348, 885, 114, 113, 112, 111, 110, 109, 108, 107, 106, 105, 104, 103, 102, 101), (401, 402, 390, 389), (405, 406, 364, 363), (363, 364, 408, 407), (413, 414, 410, 409), (385, 386, 391, 392), (389, 390, 386, 385), (420, 419, 415, 416), (366, 365, 367, 368), (379, 380, 382, 381), (400, 399, 422, 421), (381, 382, 394, 393), (368, 367, 369, 370), (416, 415, 387, 388), (411, 412, 384, 383), (231, 409, 375, 371, 373, 377, 411, 383, 379, 381, 393, 417, 403, 405, 363, 407, 401, 389, 201, 203, 205, 207, 839, 838, 826, 822, 828, 858, 854, 824, 862, 864, 800, 802, 804, 834, 832, 836, 860, 852, 848, 810, 811, 760, 756, 762, 790, 786, 758, 794, 796, 736, 738, 740, 768, 766, 770, 792, 784, 780, 227, 229), (388, 387, 423, 424), (403, 404, 406, 405), (398, 397, 395, 396), (421, 422, 414, 413), (417, 418, 404, 403), (377, 378, 412, 411), (371, 372, 374, 373), (426, 425, 365, 366), (392, 391, 419, 420), (409, 410, 376, 375), (407, 408, 402, 401), (383, 384, 380, 379), (370, 369, 397, 398), (424, 423, 425, 426), (393, 394, 418, 417), (375, 376, 372, 371), (396, 395, 399, 400), (373, 374, 378, 377), (465, 466, 454, 453), (469, 470, 428, 427), (427, 428, 472, 471), (477, 478, 474, 473), (449, 450, 456, 455), (453, 454, 450, 449), (483, 484, 480, 479), (429, 430, 432, 431), (443, 444, 446, 445), (463, 464, 486, 485), (445, 446, 458, 457), (431, 432, 434, 433), (479, 480, 452, 451), (475, 476, 448, 447), (451, 452, 488, 487), (467, 468, 470, 469), (461, 462, 460, 459), (212, 454, 466, 472, 428, 470, 468, 482, 458, 446, 444, 448, 476, 442, 438, 436, 440, 474, 224, 222, 220, 218, 216, 214), (485, 486, 478, 477), (481, 482, 468, 467), (441, 442, 476, 475), (435, 436, 438, 437), (489, 490, 430, 429), (455, 456, 484, 483), (473, 474, 440, 439), (471, 472, 466, 465), (447, 448, 444, 443), (223, 473, 439, 435, 437, 441, 475, 447, 443, 445, 457, 481, 467, 469, 427, 471, 465, 453, 211, 213, 215, 217, 219, 221), (433, 434, 462, 461), (487, 488, 490, 489), (457, 458, 482, 481), (439, 440, 436, 435), (459, 460, 464, 463), (437, 438, 442, 441), (521, 875, 877, 512), (523, 879, 878, 491), (491, 878, 876, 524), (529, 530, 526, 525), (510, 874, 871, 513), (512, 877, 874, 510), (533, 873, 872, 531), (492, 866, 868, 888, 494, 493), (505, 506, 889, 883, 882, 507), (519, 520, 535, 534), (507, 882, 884, 514), (493, 494, 496, 495), (531, 872, 869, 511), (527, 528, 509, 508), (233, 525, 501, 497, 499, 503, 527, 508, 505, 507, 514, 532, 522, 523, 491, 524, 521, 512, 409, 231), (511, 869, 870, 536), (522, 880, 879, 523), (517, 518, 516, 515), (534, 535, 530, 529), (532, 881, 880, 522), (503, 504, 528, 527), (497, 498, 500, 499), (537, 867, 866, 492), (513, 871, 873, 533), (525, 526, 502, 501), (524, 876, 875, 521), (508, 509, 506, 505), (495, 496, 518, 517), (536, 870, 867, 537), (514, 884, 881, 532), (501, 502, 498, 497), (515, 516, 520, 519), (499, 500, 504, 503), (576, 577, 565, 564), (580, 581, 539, 538), (538, 539, 583, 582), (588, 589, 585, 584), (560, 561, 567, 566), (564, 565, 561, 560), (594, 595, 591, 590), (540, 541, 543, 542), (554, 555, 557, 556), (574, 575, 597, 596), (556, 557, 569, 568), (542, 543, 545, 544), (590, 591, 563, 562), (586, 587, 559, 558), (243, 584, 550, 546, 548, 552, 586, 558, 554, 556, 568, 592, 578, 580, 538, 582, 576, 564, 191, 193, 195, 629, 625, 631, 659, 655, 626, 663, 665, 605, 607, 609, 637, 635, 639, 661, 653, 649, 691, 697, 725, 721, 693, 729, 732, 669, 671, 673, 703, 701, 704, 727, 733, 239, 241), (192, 565, 577, 583, 539, 581, 579, 593, 569, 557, 555, 559, 587, 553, 549, 547, 551, 585, 244, 242, 240, 730, 726, 705, 700, 702, 672, 670, 668, 731, 728, 692, 720, 724, 696, 690, 648, 652, 660, 638, 634, 636, 608, 606, 604, 664, 662, 627, 654, 658, 630, 624, 628, 196, 194), (562, 563, 599, 598), (578, 579, 581, 580), (572, 573, 571, 570), (596, 597, 589, 588), (592, 593, 579, 578), (552, 553, 587, 586), (546, 547, 549, 548), (600, 601, 541, 540), (566, 567, 595, 594), (584, 585, 551, 550), (582, 583, 577, 576), (558, 559, 555, 554), (544, 545, 573, 572), (598, 599, 601, 600), (568, 569, 593, 592), (550, 551, 547, 546), (570, 571, 575, 574), (548, 549, 553, 552), (641, 640, 628, 629), (644, 645, 603, 602), (602, 603, 646, 647), (653, 652, 648, 649), (625, 624, 630, 631), (629, 628, 624, 625), (659, 658, 654, 655), (605, 604, 606, 607), (619, 618, 621, 620), (639, 638, 660, 661), (620, 621, 633, 632), (607, 606, 608, 609), (655, 654, 627, 626), (651, 650, 622, 623), (626, 627, 662, 663), (642, 643, 645, 644), (637, 636, 634, 635), (661, 660, 652, 653), (656, 657, 643, 642), (617, 616, 650, 651), (610, 611, 613, 612), (665, 664, 604, 605), (631, 630, 658, 659), (649, 648, 614, 615), (647, 646, 640, 641), (623, 622, 618, 619), (196, 628, 640, 646, 603, 645, 643, 657, 633, 621, 618, 622, 650, 616, 613, 611, 614, 648, 690, 688, 694, 707, 713, 667, 711, 709, 723, 699, 685, 683, 687, 717, 681, 677, 675, 679, 715, 718, 730, 240, 238, 236, 234, 526, 530, 535, 520, 516, 518, 496, 494, 888, 887, 890, 331, 333, 334, 337, 339, 340, 341, 338, 336, 335, 332, 330, 329, 315, 314, 410, 414, 422, 399, 395, 397, 369, 367, 365, 425, 423, 387, 415, 419, 391, 386, 390, 202, 200, 198), (609, 608, 636, 637), (663, 662, 664, 665), (632, 633, 657, 656), (615, 614, 611, 610), (635, 634, 638, 639), (239, 733, 719, 714, 678, 674, 676, 680, 716, 686, 682, 684, 698, 722, 708, 710, 666, 712, 706, 695, 689, 691, 649, 615, 610, 612, 617, 651, 623, 619, 620, 632, 656, 642, 644, 602, 647, 641, 629, 195, 197, 199, 201, 389, 385, 392, 420, 416, 388, 424, 426, 366, 368, 370, 398, 396, 400, 421, 413, 409, 512, 510, 513, 533, 531, 511, 536, 537, 492, 493, 495, 517, 515, 519, 534, 529, 525, 233, 235, 237), (612, 613, 616, 617), (706, 707, 694, 695), (710, 711, 667, 666), (666, 667, 713, 712), (719, 718, 715, 714), (689, 688, 690, 696, 697, 691), (695, 694, 688, 689), (725, 724, 720, 721), (669, 668, 670, 671), (682, 683, 685, 684), (704, 705, 726, 727), (684, 685, 699, 698), (671, 670, 672, 673), (721, 720, 692, 693), (716, 717, 687, 686), (693, 692, 728, 729), (708, 709, 711, 710), (703, 702, 700, 701), (727, 726, 730, 718, 719, 733), (722, 723, 709, 708), (680, 681, 717, 716), (674, 675, 677, 676), (732, 731, 668, 669), (697, 696, 724, 725), (714, 715, 679, 678), (712, 713, 707, 706), (686, 687, 683, 682), (673, 672, 702, 703), (729, 728, 731, 732), (698, 699, 723, 722), (678, 679, 675, 674), (701, 700, 705, 704), (676, 677, 681, 680), (772, 773, 761, 760), (776, 777, 735, 734), (734, 735, 779, 778), (784, 785, 781, 780), (756, 757, 763, 762), (760, 761, 757, 756), (790, 791, 787, 786), (736, 737, 739, 738), (750, 751, 753, 752), (770, 771, 793, 792), (752, 753, 765, 764), (738, 739, 741, 740), (786, 787, 759, 758), (782, 783, 755, 754), (758, 759, 795, 794), (774, 775, 777, 776), (768, 769, 767, 766), (208, 846, 845, 798, 843, 841, 856, 830, 818, 816, 820, 850, 815, 808, 806, 812, 761, 773, 779, 735, 777, 775, 789, 765, 753, 751, 755, 783, 749, 745, 743, 747, 781, 228, 226, 224, 474, 478, 486, 464, 460, 462, 434, 432, 430, 490, 488, 452, 480, 484, 456, 450, 454, 212, 210), (792, 793, 785, 784), (788, 789, 775, 774), (748, 749, 783, 782), (742, 743, 745, 744), (796, 797, 737, 736), (762, 763, 791, 790), (780, 781, 747, 746), (778, 779, 773, 772), (754, 755, 751, 750), (227, 780, 746, 742, 744, 748, 782, 754, 750, 752, 764, 788, 774, 776, 734, 778, 772, 760, 811, 807, 809, 814, 851, 821, 817, 819, 831, 857, 842, 844, 799, 847, 839, 207, 209, 211, 453, 449, 455, 483, 479, 451, 487, 489, 429, 431, 433, 461, 459, 463, 485, 477, 473, 223, 225), (740, 741, 769, 768), (794, 795, 797, 796), (764, 765, 789, 788), (746, 747, 743, 742), (766, 767, 771, 770), (744, 745, 749, 748), (838, 840, 827, 826), (844, 843, 798, 799), (799, 798, 845, 847), (852, 853, 849, 848), (822, 823, 829, 828), (826, 827, 823, 822), (858, 859, 855, 854), (800, 801, 803, 802), (817, 816, 818, 819), (836, 837, 861, 860), (819, 818, 830, 831), (802, 803, 805, 804), (854, 855, 825, 824), (851, 850, 820, 821), (824, 825, 863, 862), (842, 841, 843, 844), (834, 835, 833, 832), (860, 861, 853, 852), (857, 856, 841, 842), (814, 815, 850, 851), (807, 806, 808, 809), (864, 865, 801, 800), (828, 829, 859, 858), (848, 849, 813, 810), (847, 845, 846, 840, 838, 839), (821, 820, 816, 817), (804, 805, 835, 834), (862, 863, 865, 864), (831, 830, 856, 857), (810, 813, 812, 806, 807, 811), (832, 833, 837, 836), (809, 808, 815, 814), (885, 902, 903, 114), (868, 59, 887, 888), (93, 92, 120, 119, 118, 117, 116, 115, 891, 345, 344, 343, 362, 361, 350, 358, 360, 352, 349, 351, 100, 99, 98, 97, 96, 95, 94), (80, 60, 348), (955, 954, 99, 100), (898, 52, 34, 30, 32, 6, 4, 2, 56, 54, 22, 46, 50, 26, 20, 25, 958, 951, 949, 943, 942, 934, 931, 930, 912, 911, 915, 917, 919, 894, 896, 897), (916, 918, 117, 118), (936, 948, 104, 105), (953, 957, 101, 102), (932, 929, 93, 94), (907, 909, 112, 113), (909, 922, 111, 112), (922, 927, 110, 111), (924, 926, 108, 109), (929, 910, 92, 93), (948, 945, 103, 104), (910, 913, 120, 92), (904, 9, 8, 901), (954, 950, 98, 99), (914, 916, 118, 119), (933, 932, 94, 95), (945, 953, 102, 103), (944, 941, 96, 97), (955, 24, 21, 27, 51, 47, 23, 55, 57, 3, 5, 7, 33, 31, 35, 53, 899, 900, 895, 893, 918, 916, 914, 913, 910, 929, 932, 933, 941, 944, 950, 954), (927, 924, 109, 110), (913, 914, 119, 120), (940, 937, 106, 107), (901, 8, 10, 12, 44, 18, 14, 16, 29, 49, 39, 40, 0, 42, 36, 24, 955, 957, 953, 945, 948, 936, 937, 940, 926, 924, 927, 922, 909, 907, 903, 902), (903, 907, 113, 114), (941, 933, 95, 96), (950, 944, 97, 98), (906, 905, 892, 326), (926, 940, 107, 108), (893, 895, 115, 116), (958, 25, 37, 43, 1, 41, 38, 48, 28, 17, 15, 19, 45, 13, 11, 9, 904, 905, 906, 908, 921, 920, 925, 923, 928, 938, 939, 935, 947, 946, 952, 956), (937, 936, 105, 106), (895, 900, 891, 115), (918, 893, 116, 117), (957, 955, 100, 101)])
me_cylinder.use_remesh_preserve_volume = False
me_cylinder.use_remesh_preserve_attributes = False
me_cylinder.use_mirror_vertex_groups = False
me_cylinder.update()
me_cylinder_005 = bpy.data.meshes.new('Cylinder.005')
me_cylinder_005.from_pydata([(0.9071, -0.6061, 0.8571), (0.9071, -0.6061, 0.2857), (0.0, 1.091, 0.2857), (0.0, 1.091, 0.8571), (-0.2128, 1.07, 0.2857), (-0.2128, 1.07, 0.8571), (-0.4175, 1.008, 0.2857), (-0.4175, 1.008, 0.8571), (-1.008, -0.4175, 0.8571), (-1.008, -0.4175, 0.2857), (-0.9071, -0.6061, 0.8571), (-0.9071, -0.6061, 0.2857), (-1.07, -0.2128, 0.2857), (-1.07, -0.2128, 0.8571), (-0.7714, -0.7714, 0.8571), (-0.7714, -0.7714, 0.2857), (-0.2128, -1.07, 0.8571), (-0.2128, -1.07, 0.2857), (-3.555e-07, -1.091, 0.8571), (-3.555e-07, -1.091, 0.2857), (-0.4175, -1.008, 0.8571), (-0.4175, -1.008, 0.2857), (1.07, 0.2128, 0.2857), (1.07, 0.2128, 0.8571), (0.6061, 0.9071, 0.2857), (0.6061, 0.9071, 0.8571), (1.091, 8.236e-08, 0.8571), (1.091, 8.236e-08, 0.2857), (1.008, 0.4175, 0.2857), (1.008, 0.4175, 0.8571), (0.2128, -1.07, 0.2857), (0.2128, -1.07, 0.8571), (-0.7714, 0.7714, 0.2857), (-0.7714, 0.7714, 0.8571), (-0.6061, 0.9071, 0.2857), (-0.6061, 0.9071, 0.8571), (-0.9071, 0.6061, 0.2857), (-0.9071, 0.6061, 0.8571), (1.07, -0.2128, 0.8571), (1.07, -0.2128, 0.2857), (0.6061, -0.9071, 0.2857), (0.6061, -0.9071, 0.8571), (0.7714, -0.7714, 0.8571), (0.7714, -0.7714, 0.2857), (1.008, -0.4175, 0.8571), (1.008, -0.4175, 0.2857), (-1.091, 1.053e-06, 0.2857), (-1.091, 1.053e-06, 0.8571), (-0.6061, -0.9071, 0.8571), (-0.6061, -0.9071, 0.2857), (-1.07, 0.2128, 0.2857), (-1.07, 0.2128, 0.8571), (0.7714, 0.7714, 0.2857), (0.7714, 0.7714, 0.8571), (0.4175, -1.008, 0.2857), (0.4175, -1.008, 0.8571), (0.9071, 0.6061, 0.2857), (0.9071, 0.6061, 0.8571), (-1.008, 0.4175, 0.2857), (-1.008, 0.4175, 0.8571), (0.4175, 1.008, 0.2857), (0.4175, 1.008, 0.8571), (0.2128, 1.07, 0.2857), (0.2128, 1.07, 0.8571), (0.0, 0.8582, 1.071), (0.1674, 0.8417, 1.071), (0.3284, 0.7929, 1.071), (0.4768, 0.7136, 1.071), (0.6068, 0.6068, 1.071), (0.7136, 0.4768, 1.071), (0.7929, 0.3284, 1.071), (0.8417, 0.1674, 1.071), (0.8582, 6.479e-08, 1.071), (0.8417, -0.1674, 1.071), (0.7929, -0.3284, 1.071), (0.7136, -0.4768, 1.071), (0.6068, -0.6068, 1.071), (0.4768, -0.7136, 1.071), (0.3284, -0.7929, 1.071), (0.1674, -0.8417, 1.071), (-2.796e-07, -0.8582, 1.071), (-0.1674, -0.8417, 1.071), (-0.3284, -0.7929, 1.071), (-0.4768, -0.7136, 1.071), (-0.6068, -0.6068, 1.071), (-0.7136, -0.4768, 1.071), (-0.7929, -0.3284, 1.071), (-0.8417, -0.1674, 1.071), (-0.8582, 8.287e-07, 1.071), (-0.8417, 0.1674, 1.071), (-0.7929, 0.3284, 1.071), (-0.7136, 0.4768, 1.071), (-0.6068, 0.6068, 1.071), (-0.4768, 0.7136, 1.071), (-0.3284, 0.7929, 1.071), (-0.1674, 0.8417, 1.071), (0.0, 1.273, 2.143), (0.2483, 1.248, 2.143), (0.4871, 1.176, 2.143), (0.7071, 1.058, 2.143), (0.9, 0.9, 2.143), (1.058, 0.7071, 2.143), (1.176, 0.4871, 2.143), (1.248, 0.2483, 2.143), (1.273, 9.609e-08, 2.143), (1.248, -0.2483, 2.143), (1.176, -0.4871, 2.143), (1.058, -0.7071, 2.143), (0.9, -0.9, 2.143), (0.7071, -1.058, 2.143), (0.4871, -1.176, 2.143), (0.2483, -1.248, 2.143), (-4.147e-07, -1.273, 2.143), (-0.2483, -1.248, 2.143), (-0.4871, -1.176, 2.143), (-0.7071, -1.058, 2.143), (-0.9, -0.9, 2.143), (-1.058, -0.7071, 2.143), (-1.176, -0.4871, 2.143), (-1.248, -0.2483, 2.143), (-1.273, 1.229e-06, 2.143), (-1.248, 0.2483, 2.143), (-1.176, 0.4871, 2.143), (-1.058, 0.7071, 2.143), (-0.9, 0.9, 2.143), (-0.7071, 1.058, 2.143), (-0.487, 1.176, 2.143), (-0.2483, 1.248, 2.143), (0.0, 2.491, -0.7143), (0.0, 2.491, -0.1429), (0.486, 2.443, -0.7143), (0.486, 2.443, -0.1429), (0.9532, 2.301, -0.7143), (0.9532, 2.301, -0.1429), (1.384, 2.071, -0.7143), (1.384, 2.071, -0.1429), (1.761, 1.761, -0.7143), (1.761, 1.761, -0.1429), (2.071, 1.384, -0.7143), (2.071, 1.384, -0.1429), (2.301, 0.9532, -0.7143), (2.301, 0.9532, -0.1429), (2.443, 0.486, -0.7143), (2.443, 0.486, -0.1429), (2.491, 1.881e-07, -0.7143), (2.491, 1.881e-07, -0.1429), (2.443, -0.486, -0.7143), (2.443, -0.486, -0.1429), (2.301, -0.9532, -0.7143), (2.301, -0.9532, -0.1429), (2.071, -1.384, -0.7143), (2.071, -1.384, -0.1429), (1.761, -1.761, -0.7143), (1.761, -1.761, -0.1429), (1.384, -2.071, -0.7143), (1.384, -2.071, -0.1429), (0.9532, -2.301, -0.7143), (0.9532, -2.301, -0.1429), (0.486, -2.443, -0.7143), (0.486, -2.443, -0.1429), (-8.116e-07, -2.491, -0.7143), (-8.116e-07, -2.491, -0.1429), (-0.486, -2.443, -0.7143), (-0.486, -2.443, -0.1429), (-0.9532, -2.301, -0.7143), (-0.9532, -2.301, -0.1429), (-1.384, -2.071, -0.7143), (-1.384, -2.071, -0.1429), (-1.761, -1.761, -0.7143), (-1.761, -1.761, -0.1429), (-2.071, -1.384, -0.7143), (-2.071, -1.384, -0.1429), (-2.301, -0.9532, -0.7143), (-2.301, -0.9532, -0.1429), (-2.443, -0.486, -0.7143), (-2.443, -0.486, -0.1429), (-2.491, 2.405e-06, -0.7143), (-2.491, 2.405e-06, -0.1429), (-2.443, 0.486, -0.7143), (-2.443, 0.486, -0.1429), (-2.301, 0.9532, -0.7143), (-2.301, 0.9532, -0.1429), (-2.071, 1.384, -0.7143), (-2.071, 1.384, -0.1429), (-1.761, 1.761, -0.7143), (-1.761, 1.761, -0.1429), (-1.384, 2.071, -0.7143), (-1.384, 2.071, -0.1429), (-0.9532, 2.301, -0.7143), (-0.9532, 2.301, -0.1429), (-0.4859, 2.443, -0.7143), (-0.4859, 2.443, -0.1429), (0.0, 2.091, -1.0), (0.0, 2.091, 0.1429), (0.4079, 2.051, -1.0), (0.4079, 2.051, 0.1429), (0.8002, 1.932, -1.0), (0.8002, 1.932, 0.1429), (1.162, 1.739, -1.0), (1.162, 1.739, 0.1429), (1.478, 1.478, -1.0), (1.478, 1.478, 0.1429), (1.739, 1.162, -1.0), (1.739, 1.162, 0.1429), (1.932, 0.8002, -1.0), (1.932, 0.8002, 0.1429), (2.051, 0.4079, -1.0), (2.051, 0.4079, 0.1429), (2.091, 1.579e-07, -1.0), (2.091, 1.579e-07, 0.1429), (2.051, -0.4079, -1.0), (2.051, -0.4079, 0.1429), (1.932, -0.8002, -1.0), (1.932, -0.8002, 0.1429), (1.739, -1.162, -1.0), (1.739, -1.162, 0.1429), (1.478, -1.478, -1.0), (1.478, -1.478, 0.1429), (1.162, -1.739, -1.0), (1.162, -1.739, 0.1429), (0.8002, -1.932, -1.0), (0.8002, -1.932, 0.1429), (0.4079, -2.051, -1.0), (0.4079, -2.051, 0.1429), (-6.813e-07, -2.091, -1.0), (-6.813e-07, -2.091, 0.1429), (-0.4079, -2.051, -1.0), (-0.4079, -2.051, 0.1429), (-0.8002, -1.932, -1.0), (-0.8002, -1.932, 0.1429), (-1.162, -1.739, -1.0), (-1.162, -1.739, 0.1429), (-1.478, -1.478, -1.0), (-1.478, -1.478, 0.1429), (-1.739, -1.162, -1.0), (-1.739, -1.162, 0.1429), (-1.932, -0.8002, -1.0), (-1.932, -0.8002, 0.1429), (-2.051, -0.4079, -1.0), (-2.051, -0.4079, 0.1429), (-2.091, 2.019e-06, -1.0), (-2.091, 2.019e-06, 0.1429), (-2.051, 0.4079, -1.0), (-2.051, 0.4079, 0.1429), (-1.932, 0.8002, -1.0), (-1.932, 0.8002, 0.1429), (-1.739, 1.162, -1.0), (-1.739, 1.162, 0.1429), (-1.478, 1.478, -1.0), (-1.478, 1.478, 0.1429), (-1.162, 1.739, -1.0), (-1.162, 1.739, 0.1429), (-0.8002, 1.932, -1.0), (-0.8002, 1.932, 0.1429), (-0.4079, 2.051, -1.0), (-0.4079, 2.051, 0.1429), (2.091, 1.579e-07, -0.7143), (2.051, 0.4079, -0.7143), (-2.051, -0.4079, -0.7143), (-1.932, -0.8002, -0.7143), (0.8002, -1.932, -0.7143), (0.4079, -2.051, -0.7143), (-6.813e-07, -2.091, -0.7143), (2.051, -0.4079, -0.7143), (1.932, -0.8002, -0.7143), (1.739, -1.162, -0.7143), (1.478, -1.478, -0.7143), (1.162, -1.739, -0.7143), (1.478, -1.478, -0.1429), (0.8002, -1.932, -0.1429), (0.4079, -2.051, -0.1429), (-6.813e-07, -2.091, -0.1429), (1.162, -1.739, -0.1429), (-0.4079, -2.051, -0.7143), (-0.8002, -1.932, -0.7143), (-1.162, -1.739, -0.7143), (-1.739, -1.162, -0.7143), (-1.478, -1.478, -0.7143), (-1.932, 0.8002, -0.1429), (-2.051, 0.4079, -0.1429), (1.932, -0.8002, -0.1429), (1.739, -1.162, -0.1429), (-0.4079, -2.051, -0.1429), (-0.8002, -1.932, -0.1429), (-1.162, -1.739, -0.1429), (-2.091, 2.019e-06, -0.1429), (-2.051, -0.4079, -0.1429), (-1.932, -0.8002, -0.1429), (-1.478, -1.478, -0.1429), (-1.739, -1.162, -0.1429), (2.051, 0.4079, -0.1429), (1.932, 0.8002, -0.1429), (1.478, 1.478, -0.1429), (1.739, 1.162, -0.1429), (2.091, 1.579e-07, -0.1429), (0.4079, 2.051, -0.1429), (0.8002, 1.932, -0.1429), (1.162, 1.739, -0.1429), (-1.739, 1.162, -0.1429), (2.051, -0.4079, -0.1429), (0.0, 2.091, -0.1429), (-0.8002, 1.932, -0.1429), (-1.162, 1.739, -0.1429), (-1.478, 1.478, -0.1429), (-0.4079, 2.051, -0.7143), (0.0, 2.091, -0.7143), (-0.8002, 1.932, -0.7143), (1.932, 0.8002, -0.7143), (-2.091, 2.019e-06, -0.7143), (-0.4079, 2.051, -0.1429), (-1.162, 1.739, -0.7143), (-1.739, 1.162, -0.7143), (-1.932, 0.8002, -0.7143), (-2.051, 0.4079, -0.7143), (0.4079, 2.051, -0.7143), (0.8002, 1.932, -0.7143), (1.162, 1.739, -0.7143), (1.478, 1.478, -0.7143), (1.739, 1.162, -0.7143), (-1.478, 1.478, -0.7143), (1.76, -0.1313, -1.0), (1.76, -0.1313, 0.1429), (1.564, 0.2364, 0.1429), (1.564, 0.2364, -1.0), (1.518, 0.2318, 0.1429), (1.518, 0.2318, -1.0), (1.473, 0.2184, 0.1429), (1.473, 0.2184, -1.0), (1.345, -0.09045, -1.0), (1.345, -0.09045, 0.1429), (1.367, -0.1313, -1.0), (1.367, -0.1313, 0.1429), (1.332, -0.04611, -1.0), (1.332, -0.04611, 0.1429), (1.397, -0.1671, -1.0), (1.397, -0.1671, 0.1429), (1.518, -0.2318, -1.0), (1.518, -0.2318, 0.1429), (1.564, -0.2364, -1.0), (1.564, -0.2364, 0.1429), (1.473, -0.2184, -1.0), (1.473, -0.2184, 0.1429), (1.795, 0.04611, -1.0), (1.795, 0.04611, 0.1429), (1.695, 0.1965, 0.1429), (1.695, 0.1965, -1.0), (1.8, 1.784e-08, -1.0), (1.8, 1.784e-08, 0.1429), (1.782, 0.09045, 0.1429), (1.782, 0.09045, -1.0), (1.61, -0.2318, -1.0), (1.61, -0.2318, 0.1429), (1.397, 0.1671, 0.1429), (1.397, 0.1671, -1.0), (1.432, 0.1965, 0.1429), (1.432, 0.1965, -1.0), (1.367, 0.1313, 0.1429), (1.367, 0.1313, -1.0), (1.795, -0.04611, -1.0), (1.795, -0.04611, 0.1429), (1.695, -0.1965, -1.0), (1.695, -0.1965, 0.1429), (1.731, -0.1671, -1.0), (1.731, -0.1671, 0.1429), (1.782, -0.09045, -1.0), (1.782, -0.09045, 0.1429), (1.327, 2.282e-07, -1.0), (1.327, 2.282e-07, 0.1429), (1.432, -0.1965, -1.0), (1.432, -0.1965, 0.1429), (1.332, 0.04611, -1.0), (1.332, 0.04611, 0.1429), (1.731, 0.1671, 0.1429), (1.731, 0.1671, -1.0), (1.654, -0.2184, -1.0), (1.654, -0.2184, 0.1429), (1.76, 0.1313, 0.1429), (1.76, 0.1313, -1.0), (1.345, 0.09045, -1.0), (1.345, 0.09045, 0.1429), (1.654, 0.2184, 0.1429), (1.654, 0.2184, -1.0), (1.61, 0.2318, 0.1429), (1.61, 0.2318, -1.0), (0.1965, -1.695, -1.0), (0.1965, -1.695, 0.1429), (0.0, -1.327, -1.0), (0.0, -1.327, 0.1429), (-0.04611, -1.332, -1.0), (-0.04611, -1.332, 0.1429), (-0.09045, -1.345, -1.0), (-0.09045, -1.345, 0.1429), (-0.2184, -1.654, -1.0), (-0.2184, -1.654, 0.1429), (-0.1965, -1.695, -1.0), (-0.1965, -1.695, 0.1429), (-0.2318, -1.61, -1.0), (-0.2318, -1.61, 0.1429), (-0.1671, -1.731, -1.0), (-0.1671, -1.731, 0.1429), (-0.04611, -1.795, -1.0), (-0.04611, -1.795, 0.1429), (-7.702e-08, -1.8, -1.0), (-7.702e-08, -1.8, 0.1429), (-0.09045, -1.782, -1.0), (-0.09045, -1.782, 0.1429), (0.2318, -1.518, -1.0), (0.2318, -1.518, 0.1429), (0.1313, -1.367, -1.0), (0.1313, -1.367, 0.1429), (0.2364, -1.564, -1.0), (0.2364, -1.564, 0.1429), (0.2184, -1.473, -1.0), (0.2184, -1.473, 0.1429), (0.04611, -1.795, -1.0), (0.04611, -1.795, 0.1429), (-0.1671, -1.397, -1.0), (-0.1671, -1.397, 0.1429), (-0.1313, -1.367, -1.0), (-0.1313, -1.367, 0.1429), (-0.1965, -1.432, -1.0), (-0.1965, -1.432, 0.1429), (0.2318, -1.61, -1.0), (0.2318, -1.61, 0.1429), (0.1313, -1.76, -1.0), (0.1313, -1.76, 0.1429), (0.1671, -1.731, -1.0), (0.1671, -1.731, 0.1429), (0.2184, -1.654, -1.0), (0.2184, -1.654, 0.1429), (-0.2364, -1.564, -1.0), (-0.2364, -1.564, 0.1429), (-0.1313, -1.76, -1.0), (-0.1313, -1.76, 0.1429), (-0.2318, -1.518, -1.0), (-0.2318, -1.518, 0.1429), (0.1671, -1.397, -1.0), (0.1671, -1.397, 0.1429), (0.09045, -1.782, -1.0), (0.09045, -1.782, 0.1429), (0.1965, -1.432, -1.0), (0.1965, -1.432, 0.1429), (-0.2184, -1.473, -1.0), (-0.2184, -1.473, 0.1429), (0.09045, -1.345, -1.0), (0.09045, -1.345, 0.1429), (0.04611, -1.332, -1.0), (0.04611, -1.332, 0.1429), (-1.367, -0.1313, -1.0), (-1.367, -0.1313, 0.1429), (-1.564, 0.2364, -1.0), (-1.564, 0.2364, 0.1429), (-1.61, 0.2318, -1.0), (-1.61, 0.2318, 0.1429), (-1.654, 0.2184, -1.0), (-1.654, 0.2184, 0.1429), (-1.782, -0.09045, -1.0), (-1.782, -0.09045, 0.1429), (-1.76, -0.1313, -1.0), (-1.76, -0.1313, 0.1429), (-1.795, -0.04611, -1.0), (-1.795, -0.04611, 0.1429), (-1.731, -0.1671, -1.0), (-1.731, -0.1671, 0.1429), (-1.61, -0.2318, -1.0), (-1.61, -0.2318, 0.1429), (-1.564, -0.2364, -1.0), (-1.564, -0.2364, 0.1429), (-1.654, -0.2184, -1.0), (-1.654, -0.2184, 0.1429), (-1.332, 0.04611, -1.0), (-1.332, 0.04611, 0.1429), (-1.432, 0.1965, -1.0), (-1.432, 0.1965, 0.1429), (-1.327, 1.784e-08, -1.0), (-1.327, 1.784e-08, 0.1429), (-1.345, 0.09045, -1.0), (-1.345, 0.09045, 0.1429), (-1.518, -0.2318, -1.0), (-1.518, -0.2318, 0.1429), (-1.731, 0.1671, -1.0), (-1.731, 0.1671, 0.1429), (-1.695, 0.1965, -1.0), (-1.695, 0.1965, 0.1429), (-1.76, 0.1313, -1.0), (-1.76, 0.1313, 0.1429), (-1.332, -0.04611, -1.0), (-1.332, -0.04611, 0.1429), (-1.432, -0.1965, -1.0), (-1.432, -0.1965, 0.1429), (-1.397, -0.1671, -1.0), (-1.397, -0.1671, 0.1429), (-1.345, -0.09045, -1.0), (-1.345, -0.09045, 0.1429), (-1.8, 2.282e-07, -1.0), (-1.8, 2.282e-07, 0.1429), (-1.695, -0.1965, -1.0), (-1.695, -0.1965, 0.1429), (-1.795, 0.04611, -1.0), (-1.795, 0.04611, 0.1429), (-1.397, 0.1671, -1.0), (-1.397, 0.1671, 0.1429), (-1.473, -0.2184, -1.0), (-1.473, -0.2184, 0.1429), (-1.367, 0.1313, -1.0), (-1.367, 0.1313, 0.1429), (-1.782, 0.09045, -1.0), (-1.782, 0.09045, 0.1429), (-1.473, 0.2184, -1.0), (-1.473, 0.2184, 0.1429), (-1.518, 0.2318, -1.0), (-1.518, 0.2318, 0.1429), (0.1965, 1.432, -1.0), (0.1965, 1.432, 0.1429), (0.0, 1.8, -1.0), (0.0, 1.8, 0.1429), (-0.04611, 1.795, -1.0), (-0.04611, 1.795, 0.1429), (-0.09045, 1.782, -1.0), (-0.09045, 1.782, 0.1429), (-0.2184, 1.473, -1.0), (-0.2184, 1.473, 0.1429), (-0.1965, 1.432, -1.0), (-0.1965, 1.432, 0.1429), (-0.2318, 1.518, -1.0), (-0.2318, 1.518, 0.1429), (-0.1671, 1.397, -1.0), (-0.1671, 1.397, 0.1429), (-0.04611, 1.332, -1.0), (-0.04611, 1.332, 0.1429), (-7.702e-08, 1.327, -1.0), (-7.702e-08, 1.327, 0.1429), (-0.09045, 1.345, -1.0), (-0.09045, 1.345, 0.1429), (0.2318, 1.61, -1.0), (0.2318, 1.61, 0.1429), (0.1313, 1.76, -1.0), (0.1313, 1.76, 0.1429), (0.2364, 1.564, -1.0), (0.2364, 1.564, 0.1429), (0.2184, 1.654, -1.0), (0.2184, 1.654, 0.1429), (0.04611, 1.332, -1.0), (0.04611, 1.332, 0.1429), (-0.1671, 1.731, -1.0), (-0.1671, 1.731, 0.1429), (-0.1313, 1.76, -1.0), (-0.1313, 1.76, 0.1429), (-0.1965, 1.695, -1.0), (-0.1965, 1.695, 0.1429), (0.2318, 1.518, -1.0), (0.2318, 1.518, 0.1429), (0.1313, 1.367, -1.0), (0.1313, 1.367, 0.1429), (0.1671, 1.397, -1.0), (0.1671, 1.397, 0.1429), (0.2184, 1.473, -1.0), (0.2184, 1.473, 0.1429), (-0.2364, 1.564, -1.0), (-0.2364, 1.564, 0.1429), (-0.1313, 1.367, -1.0), (-0.1313, 1.367, 0.1429), (-0.2318, 1.61, -1.0), (-0.2318, 1.61, 0.1429), (0.1671, 1.731, -1.0), (0.1671, 1.731, 0.1429), (0.09045, 1.345, -1.0), (0.09045, 1.345, 0.1429), (0.1965, 1.695, -1.0), (0.1965, 1.695, 0.1429), (-0.2184, 1.654, -1.0), (-0.2184, 1.654, 0.1429), (0.09045, 1.782, -1.0), (0.09045, 1.782, 0.1429), (0.04611, 1.795, -1.0), (0.04611, 1.795, 0.1429), (1.287, 0.9596, -1.0), (1.287, 0.9596, 0.1429), (1.091, 1.327, 0.1429), (1.091, 1.327, -1.0), (1.045, 1.323, 0.1429), (1.045, 1.323, -1.0), (1.0, 1.309, 0.1429), (1.0, 1.309, -1.0), (0.8725, 1.0, -1.0), (0.8725, 1.0, 0.1429), (0.8944, 0.9596, -1.0), (0.8944, 0.9596, 0.1429), (0.8591, 1.045, 0.1429), (0.8591, 1.045, -1.0), (0.9238, 0.9238, 0.1429), (0.9238, 0.9238, -1.0), (1.045, 0.8591, 0.1429), (1.045, 0.8591, -1.0), (1.091, 0.8545, -1.0), (1.091, 0.8545, 0.1429), (1.0, 0.8725, 0.1429), (1.0, 0.8725, -1.0), (1.323, 1.137, 0.1429), (1.323, 1.137, -1.0), (1.222, 1.287, -1.0), (1.222, 1.287, 0.1429), (1.327, 1.091, 0.1429), (1.327, 1.091, -1.0), (1.309, 1.181, 0.1429), (1.309, 1.181, -1.0), (1.137, 0.8591, -1.0), (1.137, 0.8591, 0.1429), (0.9238, 1.258, 0.1429), (0.9238, 1.258, -1.0), (0.9596, 1.287, 0.1429), (0.9596, 1.287, -1.0), (0.8944, 1.222, 0.1429), (0.8944, 1.222, -1.0), (1.323, 1.045, 0.1429), (1.323, 1.045, -1.0), (1.222, 0.8944, -1.0), (1.222, 0.8944, 0.1429), (1.258, 0.9238, -1.0), (1.258, 0.9238, 0.1429), (1.309, 1.0, 0.1429), (1.309, 1.0, -1.0), (0.8545, 1.091, 0.1429), (0.8545, 1.091, -1.0), (0.9596, 0.8944, 0.1429), (0.9596, 0.8944, -1.0), (0.8591, 1.137, 0.1429), (0.8591, 1.137, -1.0), (1.258, 1.258, 0.1429), (1.258, 1.258, -1.0), (1.181, 0.8725, -1.0), (1.181, 0.8725, 0.1429), (1.287, 1.222, 0.1429), (1.287, 1.222, -1.0), (0.8725, 1.181, 0.1429), (0.8725, 1.181, -1.0), (1.181, 1.309, 0.1429), (1.181, 1.309, -1.0), (1.137, 1.323, 0.1429), (1.137, 1.323, -1.0), (-0.8944, 0.9596, -1.0), (-0.8944, 0.9596, 0.1429), (-1.091, 1.327, 0.1429), (-1.091, 1.327, -1.0), (-1.137, 1.323, 0.1429), (-1.137, 1.323, -1.0), (-1.181, 1.309, 0.1429), (-1.181, 1.309, -1.0), (-1.309, 1.0, -1.0), (-1.309, 1.0, 0.1429), (-1.287, 0.9596, -1.0), (-1.287, 0.9596, 0.1429), (-1.323, 1.045, -1.0), (-1.323, 1.045, 0.1429), (-1.258, 0.9238, -1.0), (-1.258, 0.9238, 0.1429), (-1.137, 0.8591, -1.0), (-1.137, 0.8591, 0.1429), (-1.091, 0.8545, -1.0), (-1.091, 0.8545, 0.1429), (-1.181, 0.8725, -1.0), (-1.181, 0.8725, 0.1429), (-0.8591, 1.137, 0.1429), (-0.8591, 1.137, -1.0), (-0.8593, 1.138, 0.1429), (-0.8593, 1.138, -1.0), (-0.9596, 1.287, 0.1429), (-0.9596, 1.287, -1.0), (-0.8545, 1.091, 0.1429), (-0.8545, 1.091, -1.0), (-0.8725, 1.181, 0.1429), (-0.8725, 1.181, -1.0), (-1.045, 0.8591, -1.0), (-1.045, 0.8591, 0.1429), (-1.258, 1.258, 0.1429), (-1.258, 1.258, -1.0), (-1.222, 1.287, 0.1429), (-1.222, 1.287, -1.0), (-1.287, 1.222, -1.0), (-1.287, 1.222, 0.1429), (-0.8591, 1.045, -1.0), (-0.8591, 1.045, 0.1429), (-0.9596, 0.8944, -1.0), (-0.9596, 0.8944, 0.1429), (-0.9238, 0.9238, -1.0), (-0.9238, 0.9238, 0.1429), (-0.8725, 1.0, -1.0), (-0.8725, 1.0, 0.1429), (-1.327, 1.091, -1.0), (-1.327, 1.091, 0.1429), (-1.222, 0.8944, -1.0), (-1.222, 0.8944, 0.1429), (-1.323, 1.137, 0.1429), (-1.323, 1.137, -1.0), (-0.9238, 1.258, 0.1429), (-0.9238, 1.258, -1.0), (-1.0, 0.8725, -1.0), (-1.0, 0.8725, 0.1429), (-0.8944, 1.222, 0.1429), (-0.8944, 1.222, -1.0), (-1.309, 1.181, 0.1429), (-1.309, 1.181, -1.0), (-1.0, 1.309, 0.1429), (-1.0, 1.309, -1.0), (-1.319, 1.15, 0.1429), (-1.045, 1.323, 0.1429), (-1.045, 1.323, -1.0), (-1.319, 1.15, -1.0), (-0.8944, -1.222, -1.0), (-0.8944, -1.222, 0.1429), (-1.091, -0.8545, -1.0), (-1.091, -0.8545, 0.1429), (-1.137, -0.8591, -1.0), (-1.137, -0.8591, 0.1429), (-1.181, -0.8725, -1.0), (-1.181, -0.8725, 0.1429), (-1.309, -1.181, -1.0), (-1.309, -1.181, 0.1429), (-1.287, -1.222, -1.0), (-1.287, -1.222, 0.1429), (-1.323, -1.137, -1.0), (-1.323, -1.137, 0.1429), (-1.258, -1.258, -1.0), (-1.258, -1.258, 0.1429), (-1.137, -1.323, -1.0), (-1.137, -1.323, 0.1429), (-1.091, -1.327, -1.0), (-1.091, -1.327, 0.1429), (-1.181, -1.309, -1.0), (-1.181, -1.309, 0.1429), (-0.8591, -1.045, -1.0), (-0.8591, -1.045, 0.1429), (-0.9596, -0.8944, -1.0), (-0.9596, -0.8944, 0.1429), (-0.8545, -1.091, -1.0), (-0.8545, -1.091, 0.1429), (-0.8725, -1.0, -1.0), (-0.8725, -1.0, 0.1429), (-1.045, -1.323, -1.0), (-1.045, -1.323, 0.1429), (-1.258, -0.9238, -1.0), (-1.258, -0.9238, 0.1429), (-1.222, -0.8944, -1.0), (-1.222, -0.8944, 0.1429), (-1.287, -0.9596, -1.0), (-1.287, -0.9596, 0.1429), (-0.8591, -1.137, -1.0), (-0.8591, -1.137, 0.1429), (-0.9596, -1.287, -1.0), (-0.9596, -1.287, 0.1429), (-0.9238, -1.258, -1.0), (-0.9238, -1.258, 0.1429), (-0.8725, -1.181, -1.0), (-0.8725, -1.181, 0.1429), (-1.327, -1.091, -1.0), (-1.327, -1.091, 0.1429), (-1.222, -1.287, -1.0), (-1.222, -1.287, 0.1429), (-1.323, -1.045, -1.0), (-1.323, -1.045, 0.1429), (-0.9238, -0.9238, -1.0), (-0.9238, -0.9238, 0.1429), (-1.0, -1.309, -1.0), (-1.0, -1.309, 0.1429), (-0.8944, -0.9596, -1.0), (-0.8944, -0.9596, 0.1429), (-1.309, -1.0, -1.0), (-1.309, -1.0, 0.1429), (-1.0, -0.8725, -1.0), (-1.0, -0.8725, 0.1429), (-1.045, -0.8591, -1.0), (-1.045, -0.8591, 0.1429), (1.287, -1.222, 0.1429), (1.287, -1.222, -1.0), (1.091, -0.8545, -1.0), (1.091, -0.8545, 0.1429), (1.045, -0.8591, -1.0), (1.045, -0.8591, 0.1429), (1.0, -0.8725, -1.0), (1.0, -0.8725, 0.1429), (0.8725, -1.181, 0.1429), (0.8725, -1.181, -1.0), (0.8944, -1.222, 0.1429), (0.8944, -1.222, -1.0), (0.8591, -1.137, -1.0), (0.8593, -1.138, -1.0), (0.8593, -1.138, 0.1429), (0.8591, -1.137, 0.1429), (0.9238, -1.258, -1.0), (0.9238, -1.258, 0.1429), (1.045, -1.323, 0.1429), (1.045, -1.323, -1.0), (1.091, -1.327, 0.1429), (1.091, -1.327, -1.0), (1.0, -1.309, 0.1429), (1.0, -1.309, -1.0), (1.323, -1.045, -1.0), (1.323, -1.045, 0.1429), (1.222, -0.8944, -1.0), (1.222, -0.8944, 0.1429), (1.327, -1.091, -1.0), (1.327, -1.091, 0.1429), (1.309, -1.0, -1.0), (1.309, -1.0, 0.1429), (1.137, -1.323, 0.1429), (1.137, -1.323, -1.0), (0.9238, -0.9238, -1.0), (0.9238, -0.9238, 0.1429), (0.9596, -0.8944, -1.0), (0.9596, -0.8944, 0.1429), (0.8944, -0.9596, -1.0), (0.8944, -0.9596, 0.1429), (1.323, -1.137, -1.0), (1.319, -1.15, -1.0), (1.323, -1.137, 0.1429), (1.222, -1.287, 0.1429), (1.222, -1.287, -1.0), (1.258, -1.258, 0.1429), (1.258, -1.258, -1.0), (1.309, -1.181, 0.1429), (1.319, -1.15, 0.1429), (1.309, -1.181, -1.0), (0.8545, -1.091, -1.0), (0.8545, -1.091, 0.1429), (0.9596, -1.287, 0.1429), (0.9596, -1.287, -1.0), (0.8591, -1.045, -1.0), (0.8591, -1.045, 0.1429), (1.258, -0.9238, -1.0), (1.258, -0.9238, 0.1429), (1.181, -1.309, 0.1429), (1.181, -1.309, -1.0), (1.287, -0.9596, -1.0), (1.287, -0.9596, 0.1429), (0.8725, -1.0, -1.0), (0.8725, -1.0, 0.1429), (1.181, -0.8725, -1.0), (1.181, -0.8725, 0.1429), (1.137, -0.8591, -1.0), (1.137, -0.8591, 0.1429), (1.248, -0.2483, 0.1429), (1.273, 9.609e-08, 0.1429), (1.248, 0.2483, 0.1429), (1.273, 0.0009477, 0.1429), (1.176, -0.4871, 0.1429), (1.058, -0.7071, 0.1429), (0.9, -0.9, 0.1429), (0.7071, -1.058, 0.1429), (0.2483, -1.248, 0.1429), (0.4871, -1.176, 0.1429), (0.5731, -1.13, 0.1429), (-4.147e-07, -1.273, 0.1429), (-0.2483, -1.248, 0.1429), (-0.7071, -1.058, 0.1429), (-0.4871, -1.176, 0.1429), (-0.6347, -1.097, 0.1429), (-1.176, -0.4871, 0.1429), (-1.058, -0.7071, 0.1429), (-0.9, -0.9, 0.1429), (-1.248, -0.2483, 0.1429), (-1.273, 1.229e-06, 0.1429), (-1.268, 0.04501, 0.1429), (-1.248, 0.2483, 0.1429), (1.176, 0.4871, 0.1429), (1.058, 0.7071, 0.1429), (-1.176, 0.4871, 0.1429), (0.9, 0.9, 0.1429), (-1.058, 0.7071, 0.1429), (0.7071, 1.058, 0.1429), (-0.9, 0.9, 0.1429), (0.4871, 1.176, 0.1429), (0.6347, 1.097, 0.1429), (-0.7071, 1.058, 0.1429), (0.2483, 1.248, 0.1429), (-0.5731, 1.13, 0.1429), (-0.487, 1.176, 0.1429), (-0.2483, 1.248, 0.1429), (0.0, 1.273, 0.1429), (0.8417, -0.1674, 2.143), (0.8582, 6.479e-08, 2.143), (0.8417, 0.1674, 2.143), (0.7929, -0.3284, 2.143), (0.7136, -0.4768, 2.143), (0.6068, -0.6068, 2.143), (0.4768, -0.7136, 2.143), (0.1674, -0.8417, 2.143), (0.3284, -0.7929, 2.143), (-2.796e-07, -0.8582, 2.143), (-0.1674, -0.8417, 2.143), (-0.4768, -0.7136, 2.143), (-0.3284, -0.7929, 2.143), (-0.7929, -0.3284, 2.143), (-0.7136, -0.4768, 2.143), (-0.6068, -0.6068, 2.143), (-0.8417, -0.1674, 2.143), (-0.8582, 8.287e-07, 2.143), (-0.8417, 0.1674, 2.143), (0.7929, 0.3284, 2.143), (0.7136, 0.4768, 2.143), (-0.7929, 0.3284, 2.143), (0.6068, 0.6068, 2.143), (-0.7136, 0.4768, 2.143), (0.4768, 0.7136, 2.143), (-0.6068, 0.6068, 2.143), (0.3284, 0.7929, 2.143), (-0.4768, 0.7136, 2.143), (0.1674, 0.8417, 2.143), (-0.3284, 0.7929, 2.143), (-0.1674, 0.8417, 2.143), (0.0, 0.8582, 2.143), (0.9, -0.9, 0.8571), (0.9, -0.9, 0.2857), (0.7071, -1.058, 0.8571), (0.7071, -1.058, 0.2857), (0.4871, -1.176, 0.2857), (0.4871, -1.176, 0.8571), (0.2483, -1.248, 0.8571), (-4.147e-07, -1.273, 0.8571), (0.2483, -1.248, 0.2857), (-4.147e-07, -1.273, 0.2857), (-0.2483, -1.248, 0.2857), (-0.2483, -1.248, 0.8571), (-0.4871, -1.176, 0.8571), (-0.7071, -1.058, 0.8571), (-0.4871, -1.176, 0.2857), (-0.7071, -1.058, 0.2857), (1.273, 9.609e-08, 0.8571), (1.248, -0.2483, 0.8571), (1.248, -0.2483, 0.2857), (1.273, 9.609e-08, 0.2857), (1.176, -0.4871, 0.8571), (1.176, -0.4871, 0.2857), (1.058, -0.7071, 0.8571), (1.058, -0.7071, 0.2857), (-1.058, -0.7071, 0.8571), (-1.058, -0.7071, 0.2857), (-0.9, -0.9, 0.8571), (-0.9, -0.9, 0.2857), (-1.176, -0.4871, 0.2857), (-1.176, -0.4871, 0.8571), (-1.248, -0.2483, 0.8571), (-1.273, 1.229e-06, 0.2857), (-1.248, -0.2483, 0.2857), (-1.273, 1.229e-06, 0.8571), (1.248, 0.2483, 0.8571), (1.248, 0.2483, 0.2857), (1.176, 0.4871, 0.8571), (1.176, 0.4871, 0.2857), (1.058, 0.7071, 0.2857), (1.058, 0.7071, 0.8571), (0.9, 0.9, 0.2857), (0.9, 0.9, 0.8571), (-1.058, 0.7071, 0.2857), (-1.058, 0.7071, 0.8571), (-1.176, 0.4871, 0.2857), (-1.176, 0.4871, 0.8571), (-1.248, 0.2483, 0.2857), (-1.248, 0.2483, 0.8571), (0.7071, 1.058, 0.2857), (0.7071, 1.058, 0.8571), (-0.7071, 1.058, 0.8571), (-0.7071, 1.058, 0.2857), (-0.9, 0.9, 0.8571), (-0.9, 0.9, 0.2857), (0.4871, 1.176, 0.8571), (0.4871, 1.176, 0.2857), (0.2483, 1.248, 0.2857), (0.2483, 1.248, 0.8571), (-0.487, 1.176, 0.8571), (-0.487, 1.176, 0.2857), (0.0, 1.273, 0.2857), (-0.2483, 1.248, 0.2857), (-0.2483, 1.248, 0.8571), (0.0, 1.273, 0.8571)], [], [(39, 27, 26, 38), (43, 1, 0, 42), (1, 45, 44, 0), (50, 46, 47, 51), (22, 28, 29, 23), (27, 22, 23, 26), (56, 52, 53, 57), (2, 4, 5, 3), (17, 19, 18, 16), (36, 58, 59, 37), (19, 30, 31, 18), (4, 6, 7, 5), (52, 24, 25, 53), (49, 21, 20, 48), (24, 60, 61, 25), (40, 43, 42, 41), (34, 32, 33, 35), (58, 50, 51, 59), (54, 40, 41, 55), (15, 49, 48, 14), (9, 11, 10, 8), (62, 2, 3, 63), (28, 56, 57, 29), (46, 12, 13, 47), (45, 39, 38, 44), (21, 17, 16, 20), (6, 34, 35, 7), (60, 62, 63, 61), (30, 54, 55, 31), (12, 9, 8, 13), (32, 36, 37, 33), (11, 15, 14, 10), (64, 65, 906, 909), (65, 66, 904, 906), (66, 67, 902, 904), (67, 68, 900, 902), (68, 69, 898, 900), (69, 70, 897, 898), (70, 71, 880, 897), (71, 72, 879, 880), (72, 73, 878, 879), (73, 74, 881, 878), (74, 75, 882, 881), (75, 76, 883, 882), (76, 77, 884, 883), (77, 78, 886, 884), (78, 79, 885, 886), (79, 80, 887, 885), (80, 81, 888, 887), (81, 82, 890, 888), (82, 83, 889, 890), (83, 84, 893, 889), (84, 85, 892, 893), (85, 86, 891, 892), (86, 87, 894, 891), (87, 88, 895, 894), (88, 89, 896, 895), (89, 90, 899, 896), (90, 91, 901, 899), (91, 92, 903, 901), (92, 93, 905, 903), (93, 94, 907, 905), (94, 95, 908, 907), (95, 64, 909, 908), (64, 95, 94, 93, 92, 91, 90, 89, 88, 87, 86, 85, 84, 83, 82, 81, 80, 79, 78, 77, 76, 75, 74, 73, 72, 71, 70, 69, 68, 67, 66, 65), (97, 96, 127, 126, 125, 124, 123, 122, 121, 120, 895, 896, 899, 901, 903, 905, 907, 908, 909, 906, 904, 902, 900, 898, 897, 880, 879, 104, 103, 102, 101, 100, 99, 98), (128, 129, 131, 130), (130, 131, 133, 132), (132, 133, 135, 134), (134, 135, 137, 136), (136, 137, 139, 138), (138, 139, 141, 140), (140, 141, 143, 142), (142, 143, 145, 144), (144, 145, 147, 146), (146, 147, 149, 148), (148, 149, 151, 150), (150, 151, 153, 152), (152, 153, 155, 154), (154, 155, 157, 156), (156, 157, 159, 158), (158, 159, 161, 160), (160, 161, 163, 162), (162, 163, 165, 164), (164, 165, 167, 166), (166, 167, 169, 168), (168, 169, 171, 170), (170, 171, 173, 172), (172, 173, 175, 174), (174, 175, 177, 176), (176, 177, 179, 178), (178, 179, 181, 180), (180, 181, 183, 182), (182, 183, 185, 184), (184, 185, 187, 186), (186, 187, 189, 188), (131, 129, 191, 189, 187, 185, 183, 181, 179, 177, 285, 279, 278, 298, 303, 302, 301, 309, 300, 295, 296, 297, 292, 293, 291, 290, 294, 145, 143, 141, 139, 137, 135, 133), (188, 189, 191, 190), (190, 191, 129, 128), (128, 130, 132, 134, 136, 138, 140, 142, 144, 256, 257, 307, 318, 317, 316, 315, 314, 305, 304, 306, 310, 319, 311, 312, 313, 308, 176, 178, 180, 182, 184, 186, 188, 190), (305, 194, 192), (314, 196, 194), (315, 198, 196), (316, 200, 198), (317, 202, 200), (318, 204, 202), (307, 206, 204), (206, 256, 208), (256, 210, 208), (210, 264, 212), (264, 214, 212), (265, 216, 214), (266, 218, 216), (267, 220, 218), (260, 222, 220), (261, 224, 222), (262, 226, 224), (273, 228, 226), (274, 230, 228), (275, 232, 230), (277, 234, 232), (276, 236, 234), (259, 238, 236), (258, 240, 238), (308, 242, 240), (313, 244, 242), (312, 246, 244), (246, 319, 248), (319, 250, 248), (310, 252, 250), (314, 315, 196), (306, 254, 252), (304, 192, 254), (284, 231, 233), (309, 301, 253), (288, 233, 235), (275, 277, 232), (313, 312, 244), (315, 316, 198), (266, 267, 218), (267, 260, 220), (316, 317, 200), (210, 263, 264), (265, 266, 216), (317, 318, 202), (318, 307, 204), (276, 259, 236), (206, 257, 256), (264, 265, 214), (256, 263, 210), (305, 314, 194), (295, 300, 193), (310, 306, 252), (273, 274, 228), (307, 257, 206), (274, 275, 230), (312, 311, 246), (261, 262, 224), (259, 258, 238), (306, 304, 254), (269, 272, 219), (277, 276, 234), (246, 311, 319), (260, 261, 222), (319, 310, 250), (258, 308, 240), (262, 273, 226), (308, 313, 242), (304, 305, 192), (295, 193, 195), (269, 219, 221), (176, 308, 258, 259, 276, 277, 275, 274, 273, 262, 261, 260, 267, 266, 265, 264, 263, 256, 144, 146, 148, 150, 152, 154, 156, 158, 160, 162, 164, 166, 168, 170, 172, 174), (309, 253, 255), (288, 235, 289), (284, 233, 288), (301, 251, 253), (286, 241, 285), (289, 237, 287), (303, 251, 302), (298, 249, 303), (281, 217, 268), (279, 245, 278), (287, 239, 286), (285, 243, 279), (145, 294, 299, 280, 281, 268, 272, 269, 270, 271, 282, 283, 284, 288, 289, 287, 286, 285, 177, 175, 173, 171, 169, 167, 165, 163, 161, 159, 157, 155, 153, 151, 149, 147), (295, 197, 296), (292, 203, 293), (270, 225, 271), (278, 247, 298), (269, 223, 270), (290, 209, 294), (282, 229, 283), (281, 213, 215), (292, 199, 201), (309, 193, 300), (268, 219, 272), (291, 207, 290), (283, 231, 284), (293, 205, 291), (280, 211, 213), (271, 227, 282), (294, 211, 299), (296, 199, 297), (301, 302, 251), (286, 239, 241), (289, 235, 237), (303, 249, 251), (298, 247, 249), (281, 215, 217), (279, 243, 245), (287, 237, 239), (285, 241, 243), (295, 195, 197), (292, 201, 203), (270, 223, 225), (278, 245, 247), (269, 221, 223), (290, 207, 209), (282, 227, 229), (281, 280, 213), (292, 297, 199), (309, 255, 193), (268, 217, 219), (291, 205, 207), (283, 229, 231), (293, 203, 205), (280, 299, 211), (271, 225, 227), (294, 209, 211), (296, 197, 199), (192, 194, 196, 198, 538, 534, 540, 568, 564, 536, 572, 574, 514, 516, 518, 546, 544, 548, 570, 562, 558, 250, 252, 254), (195, 193, 255, 253, 251, 559, 563, 571, 549, 545, 547, 519, 517, 515, 575, 573, 537, 565, 569, 541, 535, 539, 199, 197), (358, 359, 347, 346), (362, 363, 321, 320), (320, 321, 365, 364), (370, 371, 367, 366), (342, 343, 348, 349), (346, 347, 343, 342), (377, 376, 372, 373), (323, 322, 324, 325), (336, 337, 339, 338), (357, 356, 379, 378), (338, 339, 351, 350), (325, 324, 326, 327), (373, 372, 344, 345), (368, 369, 341, 340), (238, 366, 332, 328, 330, 334, 368, 340, 336, 338, 350, 374, 360, 362, 320, 364, 358, 346, 208, 210, 212, 214, 813, 812, 800, 796, 802, 832, 828, 798, 836, 838, 774, 776, 778, 808, 806, 810, 834, 826, 822, 784, 785, 734, 730, 736, 764, 760, 732, 768, 770, 710, 712, 714, 742, 740, 744, 766, 758, 754, 234, 236), (345, 344, 380, 381), (360, 361, 363, 362), (355, 354, 352, 353), (378, 379, 371, 370), (374, 375, 361, 360), (334, 335, 369, 368), (328, 329, 331, 330), (383, 382, 322, 323), (349, 348, 376, 377), (366, 367, 333, 332), (364, 365, 359, 358), (340, 341, 337, 336), (327, 326, 354, 355), (381, 380, 382, 383), (350, 351, 375, 374), (332, 333, 329, 328), (353, 352, 356, 357), (330, 331, 335, 334), (422, 423, 411, 410), (426, 427, 385, 384), (384, 385, 429, 428), (434, 435, 431, 430), (406, 407, 413, 412), (410, 411, 407, 406), (440, 441, 437, 436), (386, 387, 389, 388), (400, 401, 403, 402), (420, 421, 443, 442), (402, 403, 415, 414), (388, 389, 391, 390), (436, 437, 409, 408), (432, 433, 405, 404), (408, 409, 445, 444), (424, 425, 427, 426), (418, 419, 417, 416), (219, 411, 423, 429, 385, 427, 425, 439, 415, 403, 401, 405, 433, 399, 395, 393, 397, 431, 231, 229, 227, 225, 223, 221), (442, 443, 435, 434), (438, 439, 425, 424), (398, 399, 433, 432), (392, 393, 395, 394), (446, 447, 387, 386), (412, 413, 441, 440), (430, 431, 397, 396), (428, 429, 423, 422), (404, 405, 401, 400), (230, 430, 396, 392, 394, 398, 432, 404, 400, 402, 414, 438, 424, 426, 384, 428, 422, 410, 218, 220, 222, 224, 226, 228), (390, 391, 419, 418), (444, 445, 447, 446), (414, 415, 439, 438), (396, 397, 393, 392), (416, 417, 421, 420), (394, 395, 399, 398), (486, 487, 475, 474), (490, 491, 449, 448), (448, 449, 493, 492), (498, 499, 495, 494), (470, 471, 477, 476), (474, 475, 471, 470), (504, 505, 501, 500), (450, 451, 453, 452), (464, 465, 467, 466), (484, 485, 507, 506), (466, 467, 479, 478), (452, 453, 455, 454), (500, 501, 473, 472), (496, 497, 469, 468), (240, 494, 460, 456, 458, 462, 496, 468, 464, 466, 478, 502, 488, 490, 448, 492, 486, 474, 366, 238), (472, 473, 509, 508), (488, 489, 491, 490), (482, 483, 481, 480), (506, 507, 499, 498), (502, 503, 489, 488), (462, 463, 497, 496), (456, 457, 459, 458), (510, 511, 451, 450), (476, 477, 505, 504), (494, 495, 461, 460), (492, 493, 487, 486), (468, 469, 465, 464), (454, 455, 483, 482), (508, 509, 511, 510), (478, 479, 503, 502), (460, 461, 457, 456), (480, 481, 485, 484), (458, 459, 463, 462), (550, 551, 539, 538), (554, 555, 513, 512), (512, 513, 557, 556), (562, 563, 559, 558), (534, 535, 541, 540), (538, 539, 535, 534), (568, 569, 565, 564), (514, 515, 517, 516), (528, 529, 531, 530), (548, 549, 571, 570), (530, 531, 543, 542), (516, 517, 519, 518), (564, 565, 537, 536), (560, 561, 533, 532), (250, 558, 524, 520, 522, 526, 560, 532, 528, 530, 542, 566, 552, 554, 512, 556, 550, 538, 198, 200, 202, 603, 599, 605, 633, 629, 600, 637, 639, 579, 581, 583, 611, 609, 613, 635, 627, 623, 665, 671, 699, 695, 667, 703, 706, 643, 645, 647, 677, 675, 678, 701, 707, 246, 248), (199, 539, 551, 557, 513, 555, 553, 567, 543, 531, 529, 533, 561, 527, 523, 521, 525, 559, 251, 249, 247, 704, 700, 679, 674, 676, 646, 644, 642, 705, 702, 666, 694, 698, 670, 664, 874, 875, 876, 877, 873, 870, 871, 622, 626, 634, 612, 608, 610, 582, 580, 578, 638, 636, 601, 628, 632, 604, 598, 602, 203, 201), (536, 537, 573, 572), (552, 553, 555, 554), (546, 547, 545, 544), (570, 571, 563, 562), (566, 567, 553, 552), (526, 527, 561, 560), (520, 521, 523, 522), (574, 575, 515, 514), (540, 541, 569, 568), (558, 559, 525, 524), (556, 557, 551, 550), (532, 533, 529, 528), (518, 519, 547, 546), (572, 573, 575, 574), (542, 543, 567, 566), (524, 525, 521, 520), (544, 545, 549, 548), (522, 523, 527, 526), (615, 614, 602, 603), (618, 619, 577, 576), (576, 577, 620, 621), (627, 626, 622, 623), (599, 598, 604, 605), (603, 602, 598, 599), (633, 632, 628, 629), (579, 578, 580, 581), (593, 592, 595, 594), (613, 612, 634, 635), (594, 595, 607, 606), (581, 580, 582, 583), (629, 628, 601, 600), (625, 624, 596, 597), (600, 601, 636, 637), (616, 617, 619, 618), (611, 610, 608, 609), (635, 634, 626, 627), (630, 631, 617, 616), (591, 590, 624, 625), (584, 585, 587, 586), (639, 638, 578, 579), (605, 604, 632, 633), (623, 622, 588, 589), (621, 620, 614, 615), (597, 596, 592, 593), (583, 582, 610, 611), (637, 636, 638, 639), (606, 607, 631, 630), (589, 588, 585, 584), (609, 608, 612, 613), (246, 707, 693, 688, 652, 648, 650, 654, 690, 660, 656, 658, 672, 696, 682, 684, 640, 686, 680, 669, 663, 665, 623, 589, 584, 586, 591, 625, 597, 593, 594, 606, 630, 616, 618, 576, 621, 615, 603, 202, 204, 206, 208, 346, 342, 349, 377, 373, 345, 381, 383, 323, 325, 327, 355, 353, 357, 378, 370, 366, 474, 470, 476, 504, 500, 472, 508, 510, 450, 452, 454, 482, 480, 484, 506, 498, 494, 240, 242, 244), (586, 587, 590, 591), (680, 681, 668, 669), (684, 685, 641, 640), (640, 641, 687, 686), (693, 692, 689, 688), (663, 662, 664, 670, 671, 665), (669, 668, 662, 663), (699, 698, 694, 695), (643, 642, 644, 645), (656, 657, 659, 658), (678, 679, 700, 701), (658, 659, 673, 672), (645, 644, 646, 647), (695, 694, 666, 667), (690, 691, 661, 660), (667, 666, 702, 703), (682, 683, 685, 684), (677, 676, 674, 675), (701, 700, 704, 692, 693, 707), (696, 697, 683, 682), (654, 655, 691, 690), (648, 649, 651, 650), (706, 705, 642, 643), (671, 670, 698, 699), (688, 689, 653, 652), (686, 687, 681, 680), (660, 661, 657, 656), (647, 646, 676, 677), (703, 702, 705, 706), (672, 673, 697, 696), (652, 653, 649, 648), (675, 674, 679, 678), (650, 651, 655, 654), (746, 747, 735, 734), (750, 751, 709, 708), (708, 709, 753, 752), (758, 759, 755, 754), (730, 731, 737, 736), (734, 735, 731, 730), (764, 765, 761, 760), (710, 711, 713, 712), (724, 725, 727, 726), (744, 745, 767, 766), (726, 727, 739, 738), (712, 713, 715, 714), (760, 761, 733, 732), (756, 757, 729, 728), (732, 733, 769, 768), (748, 749, 751, 750), (742, 743, 741, 740), (215, 820, 819, 772, 817, 815, 830, 804, 792, 790, 794, 824, 789, 782, 780, 786, 850, 849, 848, 851, 852, 854, 855, 735, 747, 753, 709, 751, 749, 763, 739, 727, 725, 729, 757, 723, 719, 717, 721, 755, 235, 233, 231, 431, 435, 443, 421, 417, 419, 391, 389, 387, 447, 445, 409, 437, 441, 413, 407, 411, 219, 217), (766, 767, 759, 758), (762, 763, 749, 748), (722, 723, 757, 756), (716, 717, 719, 718), (770, 771, 711, 710), (736, 737, 765, 764), (754, 755, 721, 720), (752, 753, 747, 746), (728, 729, 725, 724), (234, 754, 720, 716, 718, 722, 756, 728, 724, 726, 738, 762, 748, 750, 708, 752, 746, 734, 785, 781, 783, 788, 825, 795, 791, 793, 805, 831, 816, 818, 773, 821, 813, 214, 216, 218, 410, 406, 412, 440, 436, 408, 444, 446, 386, 388, 390, 418, 416, 420, 442, 434, 430, 230, 232), (714, 715, 743, 742), (768, 769, 771, 770), (738, 739, 763, 762), (720, 721, 717, 716), (740, 741, 745, 744), (718, 719, 723, 722), (812, 814, 801, 800), (818, 817, 772, 773), (773, 772, 819, 821), (826, 827, 823, 822), (796, 797, 803, 802), (800, 801, 797, 796), (832, 833, 829, 828), (774, 775, 777, 776), (791, 790, 792, 793), (810, 811, 835, 834), (793, 792, 804, 805), (776, 777, 779, 778), (828, 829, 799, 798), (825, 824, 794, 795), (798, 799, 837, 836), (816, 815, 817, 818), (808, 809, 807, 806), (834, 835, 827, 826), (831, 830, 815, 816), (788, 789, 824, 825), (781, 780, 782, 783), (838, 839, 775, 774), (802, 803, 833, 832), (822, 823, 787, 784), (821, 819, 820, 814, 812, 813), (795, 794, 790, 791), (778, 779, 809, 808), (836, 837, 839, 838), (805, 804, 830, 831), (784, 787, 786, 780, 781, 785), (806, 807, 811, 810), (783, 782, 789, 788), (205, 203, 602, 614, 620, 577, 619, 617, 631, 607, 595, 592, 596, 624, 590, 587, 585, 588, 622, 871, 868, 866, 864, 863, 842, 843, 367, 371, 379, 356, 352, 354, 326, 324, 322, 382, 380, 344, 372, 376, 348, 343, 347, 209, 207), (209, 347, 359, 365, 321, 363, 361, 375, 351, 339, 337, 341, 369, 335, 331, 329, 333, 367, 843, 841, 840, 844, 845, 846, 847, 850, 786, 787, 823, 827, 835, 811, 807, 809, 779, 777, 775, 839, 837, 799, 829, 833, 803, 797, 801, 814, 820, 215, 213, 211), (840, 841, 929, 928), (846, 845, 933, 911), (845, 844, 931, 933), (862, 861, 860, 941, 956), (855, 853, 858, 857, 856, 859, 860, 861, 471, 475, 487, 493, 449, 491, 489, 503, 479, 467, 465, 469, 497, 463, 459, 457, 461, 495, 241, 239, 237, 235, 755, 759, 767, 745, 741, 743, 715, 713, 711, 771, 769, 733, 761, 765, 737, 731, 735), (842, 863, 947, 945), (841, 843, 842, 945, 929), (864, 866, 950, 948), (877, 876, 971, 970), (852, 851, 919, 920), (867, 865, 954, 952), (851, 848, 918, 919), (876, 875, 969, 971), (866, 868, 958, 950), (853, 855, 854, 924, 925), (868, 871, 870, 965, 958), (847, 846, 911, 913), (872, 869, 963, 961), (865, 862, 956, 954), (861, 862, 865, 867, 869, 872, 874, 664, 662, 668, 681, 687, 641, 685, 683, 697, 673, 659, 657, 661, 691, 655, 651, 649, 653, 689, 692, 704, 247, 245, 243, 241, 495, 499, 507, 485, 481, 483, 455, 453, 451, 511, 509, 473, 501, 505, 477, 471), (849, 850, 847, 913, 914), (858, 853, 925, 937), (856, 857, 935, 938), (873, 877, 970, 966), (863, 864, 948, 947), (860, 859, 942, 941), (844, 840, 928, 931), (854, 852, 920, 924), (875, 874, 872, 961, 969), (870, 873, 966, 965), (848, 849, 914, 918), (859, 856, 938, 942), (869, 867, 952, 963), (857, 858, 937, 935), (104, 879, 878, 881, 882, 883, 884, 886, 885, 887, 888, 890, 889, 893, 892, 891, 894, 895, 120, 119, 118, 117, 116, 115, 114, 113, 112, 111, 110, 109, 108, 107, 106, 105), (927, 926, 104, 105), (921, 917, 112, 113), (953, 955, 122, 123), (923, 922, 114, 115), (941, 46, 50, 58, 36, 32, 34, 6, 4, 2, 62, 60, 24, 52, 56, 28, 22, 27, 929, 945, 947, 948, 950, 958, 965, 966, 970, 971, 969, 961, 963, 952, 954, 956), (915, 912, 109, 110), (917, 916, 111, 112), (968, 960, 125, 126), (946, 949, 101, 102), (940, 939, 118, 119), (944, 946, 102, 103), (936, 923, 115, 116), (955, 957, 121, 122), (964, 967, 97, 98), (934, 936, 116, 117), (922, 921, 113, 114), (951, 959, 99, 100), (943, 940, 119, 120), (926, 26, 23, 29, 57, 53, 25, 61, 63, 3, 5, 7, 35, 33, 37, 59, 51, 47, 943, 957, 955, 953, 962, 960, 968, 972, 973, 967, 964, 959, 951, 949, 946, 944), (973, 972, 127, 96), (916, 915, 110, 111), (962, 953, 123, 124), (912, 910, 108, 109), (926, 944, 103, 104), (932, 930, 106, 107), (943, 47, 13, 8, 10, 14, 48, 20, 16, 18, 31, 55, 41, 42, 0, 44, 38, 26, 926, 927, 930, 932, 910, 912, 915, 916, 917, 921, 922, 923, 936, 934, 939, 940), (957, 943, 120, 121), (930, 927, 105, 106), (910, 932, 107, 108), (949, 951, 100, 101), (960, 962, 124, 125), (939, 934, 117, 118), (967, 973, 96, 97), (929, 27, 39, 45, 1, 43, 40, 54, 30, 19, 17, 21, 49, 15, 11, 9, 12, 46, 941, 942, 938, 935, 937, 925, 924, 920, 919, 918, 914, 913, 911, 933, 931, 928), (972, 968, 126, 127), (959, 964, 98, 99)])
me_cylinder_005.use_remesh_preserve_volume = False
me_cylinder_005.use_remesh_preserve_attributes = False
me_cylinder_005.use_mirror_vertex_groups = False
me_cylinder_005.update()
me_cylinder_012 = bpy.data.meshes.new('Cylinder.012')
me_cylinder_012.from_pydata([(0.0, 4.0, -1.0), (0.0, 4.0, 1.0), (0.7804, 3.923, -1.0), (0.7804, 3.923, 1.0), (1.531, 3.696, -1.0), (1.531, 3.696, 1.0), (2.222, 3.326, -1.0), (2.222, 3.326, 1.0), (2.828, 2.828, -1.0), (2.828, 2.828, 1.0), (3.326, 2.222, -1.0), (3.326, 2.222, 1.0), (3.696, 1.531, -1.0), (3.696, 1.531, 1.0), (3.923, 0.7804, -1.0), (3.923, 0.7804, 1.0), (4.0, 3.02e-07, -1.0), (4.0, 3.02e-07, 1.0), (3.923, -0.7804, -1.0), (3.923, -0.7804, 1.0), (3.696, -1.531, -1.0), (3.696, -1.531, 1.0), (3.326, -2.222, -1.0), (3.326, -2.222, 1.0), (2.828, -2.828, -1.0), (2.828, -2.828, 1.0), (2.222, -3.326, -1.0), (2.222, -3.326, 1.0), (1.531, -3.696, -1.0), (1.531, -3.696, 1.0), (0.7804, -3.923, -1.0), (0.7804, -3.923, 1.0), (-1.303e-06, -4.0, -1.0), (-1.303e-06, -4.0, 1.0), (-0.7804, -3.923, -1.0), (-0.7804, -3.923, 1.0), (-1.531, -3.696, -1.0), (-1.531, -3.696, 1.0), (-2.222, -3.326, -1.0), (-2.222, -3.326, 1.0), (-2.828, -2.828, -1.0), (-2.828, -2.828, 1.0), (-3.326, -2.222, -1.0), (-3.326, -2.222, 1.0), (-3.696, -1.531, -1.0), (-3.696, -1.531, 1.0), (-3.923, -0.7804, -1.0), (-3.923, -0.7804, 1.0), (-4.0, 3.862e-06, -1.0), (-4.0, 3.862e-06, 1.0), (-3.923, 0.7804, -1.0), (-3.923, 0.7804, 1.0), (-3.696, 1.531, -1.0), (-3.696, 1.531, 1.0), (-3.326, 2.222, -1.0), (-3.326, 2.222, 1.0), (-2.828, 2.828, -1.0), (-2.828, 2.828, 1.0), (-2.222, 3.326, -1.0), (-2.222, 3.326, 1.0), (-1.531, 3.696, -1.0), (-1.531, 3.696, 1.0), (-0.7804, 3.923, -1.0), (-0.7804, 3.923, 1.0), (2.494, -1.667, 1.0), (2.494, -1.667, -1.0), (0.0, 3.0, -1.0), (0.0, 3.0, 1.0), (-0.5853, 2.942, -1.0), (-0.5853, 2.942, 1.0), (-1.148, 2.772, -1.0), (-1.148, 2.772, 1.0), (-2.772, -1.148, 1.0), (-2.772, -1.148, -1.0), (-2.494, -1.667, 1.0), (-2.494, -1.667, -1.0), (-2.942, -0.5853, -1.0), (-2.942, -0.5853, 1.0), (-2.121, -2.121, 1.0), (-2.121, -2.121, -1.0), (-0.5853, -2.942, 1.0), (-0.5853, -2.942, -1.0), (-9.775e-07, -3.0, 1.0), (-9.775e-07, -3.0, -1.0), (-1.148, -2.772, 1.0), (-1.148, -2.772, -1.0), (2.942, 0.5853, -1.0), (2.942, 0.5853, 1.0), (1.667, 2.494, -1.0), (1.667, 2.494, 1.0), (3.0, 2.265e-07, 1.0), (3.0, 2.265e-07, -1.0), (2.772, 1.148, -1.0), (2.772, 1.148, 1.0), (0.5853, -2.942, -1.0), (0.5853, -2.942, 1.0), (-2.121, 2.121, -1.0), (-2.121, 2.121, 1.0), (-1.667, 2.494, -1.0), (-1.667, 2.494, 1.0), (-2.494, 1.667, -1.0), (-2.494, 1.667, 1.0), (2.942, -0.5853, 1.0), (2.942, -0.5853, -1.0), (1.667, -2.494, -1.0), (1.667, -2.494, 1.0), (2.121, -2.121, 1.0), (2.121, -2.121, -1.0), (2.772, -1.148, 1.0), (2.772, -1.148, -1.0), (-3.0, 2.897e-06, -1.0), (-3.0, 2.897e-06, 1.0), (-1.667, -2.494, 1.0), (-1.667, -2.494, -1.0), (-2.942, 0.5853, -1.0), (-2.942, 0.5853, 1.0), (2.121, 2.121, -1.0), (2.121, 2.121, 1.0), (1.148, -2.772, -1.0), (1.148, -2.772, 1.0), (2.494, 1.667, -1.0), (2.494, 1.667, 1.0), (-2.772, 1.148, -1.0), (-2.772, 1.148, 1.0), (1.148, 2.772, -1.0), (1.148, 2.772, 1.0), (0.5853, 2.942, -1.0), (0.5853, 2.942, 1.0)], [], [(0, 1, 3, 2), (2, 3, 5, 4), (4, 5, 7, 6), (6, 7, 9, 8), (8, 9, 11, 10), (10, 11, 13, 12), (12, 13, 15, 14), (14, 15, 17, 16), (16, 17, 19, 18), (18, 19, 21, 20), (20, 21, 23, 22), (22, 23, 25, 24), (24, 25, 27, 26), (26, 27, 29, 28), (28, 29, 31, 30), (30, 31, 33, 32), (32, 33, 35, 34), (34, 35, 37, 36), (36, 37, 39, 38), (38, 39, 41, 40), (40, 41, 43, 42), (42, 43, 45, 44), (44, 45, 47, 46), (46, 47, 49, 48), (48, 49, 51, 50), (50, 51, 53, 52), (52, 53, 55, 54), (54, 55, 57, 56), (56, 57, 59, 58), (58, 59, 61, 60), (3, 1, 63, 61, 59, 57, 55, 53, 51, 49, 111, 115, 123, 101, 97, 99, 71, 69, 67, 127, 125, 89, 117, 121, 93, 87, 90, 17, 15, 13, 11, 9, 7, 5), (60, 61, 63, 62), (62, 63, 1, 0), (0, 2, 4, 6, 8, 10, 12, 14, 16, 91, 86, 92, 120, 116, 88, 124, 126, 66, 68, 70, 98, 96, 100, 122, 114, 110, 48, 50, 52, 54, 56, 58, 60, 62), (103, 102, 90, 91), (107, 106, 64, 65), (65, 64, 108, 109), (114, 115, 111, 110), (86, 87, 93, 92), (91, 90, 87, 86), (120, 121, 117, 116), (66, 67, 69, 68), (81, 80, 82, 83), (100, 101, 123, 122), (83, 82, 95, 94), (68, 69, 71, 70), (116, 117, 89, 88), (113, 112, 84, 85), (17, 90, 102, 108, 64, 106, 105, 119, 95, 82, 80, 84, 112, 78, 74, 72, 77, 111, 49, 47, 45, 43, 41, 39, 37, 35, 33, 31, 29, 27, 25, 23, 21, 19), (88, 89, 125, 124), (104, 105, 106, 107), (98, 99, 97, 96), (122, 123, 115, 114), (118, 119, 105, 104), (79, 78, 112, 113), (73, 72, 74, 75), (126, 127, 67, 66), (92, 93, 121, 120), (110, 111, 77, 76), (109, 108, 102, 103), (85, 84, 80, 81), (70, 71, 99, 98), (124, 125, 127, 126), (94, 95, 119, 118), (76, 77, 72, 73), (96, 97, 101, 100), (48, 110, 76, 73, 75, 79, 113, 85, 81, 83, 94, 118, 104, 107, 65, 109, 103, 91, 16, 18, 20, 22, 24, 26, 28, 30, 32, 34, 36, 38, 40, 42, 44, 46), (75, 74, 78, 79)])
me_cylinder_012.use_remesh_preserve_volume = False
me_cylinder_012.use_remesh_preserve_attributes = False
me_cylinder_012.use_mirror_vertex_groups = False
me_cylinder_012.update()

# ---- objects
ob_cylinder = bpy.data.objects.new('Cylinder', me_cylinder)
ob_lamp = bpy.data.objects.new('Lamp', light_lamp)
ob_cylinder_001 = bpy.data.objects.new('Cylinder.001', me_cylinder_005)
ob_cylinder_002 = bpy.data.objects.new('Cylinder.002', me_cylinder_012)

# ---- transforms, parenting, visibility, modifiers, constraints
ob_cylinder.location = (0.0, -20.0, 3.5)
ob_cylinder.scale = (2.75, 2.75, 3.5)
ob_cylinder.lineart.crease_threshold = 0.0
ob_lamp.location = (4.076, 1.005, 5.904)
ob_lamp.rotation_euler = (0.6503, 0.05522, 1.866)
ob_lamp.lock_rotations_4d = False
ob_lamp.empty_display_type = 'ARROWS'
ob_lamp.color = (0.0, 0.0, 0.0, 0.0)
ob_lamp.lineart.crease_threshold = 0.0
ob_cylinder_001.location = (0.0, 0.0, 3.5)
ob_cylinder_001.scale = (2.75, 2.75, 3.5)
ob_cylinder_001.lineart.crease_threshold = 0.0
ob_cylinder_002.location = (0.0, -20.0, 5.5)
ob_cylinder_002.lineart.crease_threshold = 0.0

# ---- collection membership
col_collection_1.objects.link(ob_cylinder)
col_collection_1.objects.link(ob_lamp)
col_collection_1.objects.link(ob_cylinder_001)
col_collection_10.objects.link(ob_cylinder_002)

# ---- scene / render settings (as saved in the file)
scene.frame_start = 1; scene.frame_end = 250; scene.frame_set(1)
scene.render.engine = 'BLENDER_EEVEE_NEXT'
scene.render.resolution_percentage = 50
scene.render.dither_intensity = 0.0
scene.cycles.use_denoising = False
scene.cycles.samples = 128
scene.cycles.sampling_pattern = 'TABULATED_SOBOL'
scene.cycles.use_adaptive_sampling = False
scene.cycles.use_light_tree = False
scene.cycles.blur_glossy = 0.0
scene.cycles.sample_clamp_indirect = 0.0
scene.view_settings.view_transform = 'Standard'
bpy.context.view_layer.update()

# ---- added for rendering (the .blend has no active camera): camera
cam_auto = bpy.data.cameras.new('AutoCamera')
cam_auto.lens = 50.0
cam_auto.sensor_width = 36.0
cam_auto.clip_end = 1000.0
ob_auto_camera = bpy.data.objects.new('AutoCamera', cam_auto)
scene.collection.objects.link(ob_auto_camera)
ob_auto_camera.location = (35.442, -52.5304, 33.3536)
ob_auto_camera.rotation_euler = (1.09748, -7.21219e-08, 0.694738)
scene.camera = ob_auto_camera
bpy.context.view_layer.update()
